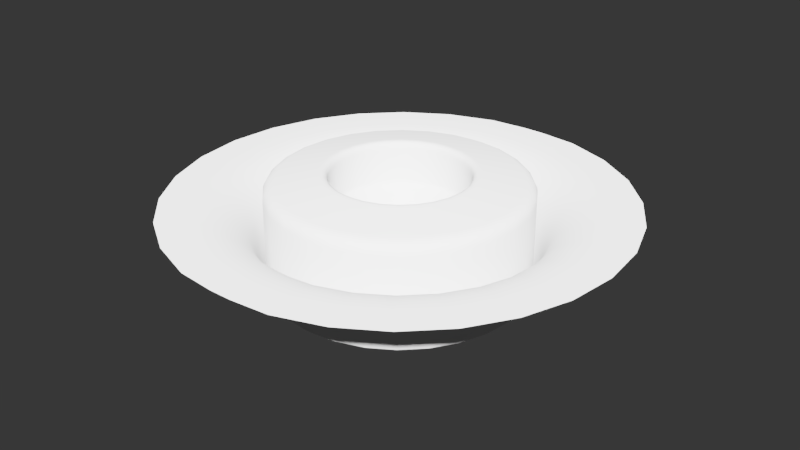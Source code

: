 # Source: 015.blend  (saved by Blender 2.79.0; exported with 4.5.12 LTS)
import bpy
from mathutils import Matrix  # noqa: F401  (used for matrix-valued properties, if any)

bpy.ops.wm.read_factory_settings(use_empty=True)
scene = bpy.context.scene
scene.name = 'Scene'

# ---- collections
col_collection_1 = bpy.data.collections.new('Collection 1'); scene.collection.children.link(col_collection_1)

# ---- node groups
ng_auto_smooth = bpy.data.node_groups.new('Auto Smooth', 'GeometryNodeTree')
_s = ng_auto_smooth.interface.new_socket(name='Geometry', in_out='OUTPUT', socket_type='NodeSocketGeometry')
_s = ng_auto_smooth.interface.new_socket(name='Geometry', in_out='INPUT', socket_type='NodeSocketGeometry')
_s = ng_auto_smooth.interface.new_socket(name='Angle', in_out='INPUT', socket_type='NodeSocketFloat')
_s.subtype = 'ANGLE'
_s.min_value = 0.0
_s.max_value = 3.142
ng_auto_smooth.is_modifier = True
_N = ng_auto_smooth.nodes; _L = ng_auto_smooth.links
n0 = _N.new('NodeGroupOutput'); n0.name = 'Group Output'; n0.location = (480, -100)
n1 = _N.new('NodeGroupInput'); n1.name = 'Group Input'; n1.location = (-420, -300)
n2 = _N.new('NodeGroupInput'); n2.name = 'Group Input.001'; n2.location = (-60, -100)
n3 = _N.new('GeometryNodeSetShadeSmooth'); n3.name = 'Set Shade Smooth'; n3.location = (120, -100)
n3.domain = 'EDGE'
n4 = _N.new('GeometryNodeSetShadeSmooth'); n4.name = 'Set Shade Smooth.001'; n4.location = (300, -100)
n5 = _N.new('GeometryNodeInputMeshEdgeAngle'); n5.name = 'Edge Angle'; n5.location = (-420, -220)
n6 = _N.new('GeometryNodeInputEdgeSmooth'); n6.name = 'Is Edge Smooth'; n6.location = (-60, -160)
n7 = _N.new('GeometryNodeInputShadeSmooth'); n7.name = 'Is Face Smooth'; n7.location = (-240, -340)
n8 = _N.new('FunctionNodeBooleanMath'); n8.name = 'Boolean Math'; n8.location = (-60, -220)
n9 = _N.new('FunctionNodeCompare'); n9.name = 'Compare'; n9.location = (-240, -180)
n9.operation = 'LESS_EQUAL'
_L.new(n5.outputs[0], n9.inputs[0])
_L.new(n4.outputs[0], n0.inputs[0])
_L.new(n1.outputs[1], n9.inputs[1])
_L.new(n9.outputs[0], n8.inputs[0])
_L.new(n7.outputs[0], n8.inputs[1])
_L.new(n2.outputs[0], n3.inputs[0])
_L.new(n6.outputs[0], n3.inputs[1])
_L.new(n3.outputs[0], n4.inputs[0])
_L.new(n8.outputs[0], n3.inputs[2])
n0.is_active_output = True

# ---- world
world_world = bpy.data.worlds.new('World'); scene.world = world_world
world_world.use_nodes = True; world_world.node_tree.nodes.clear()
_N = world_world.node_tree.nodes; _L = world_world.node_tree.links
n0 = _N.new('ShaderNodeBackground'); n0.name = 'Background'; n0.location = (630, 254)
n0.inputs[0].default_value = (0.003936, 0.003936, 0.003936, 1.0)
n1 = _N.new('ShaderNodeOutputWorld'); n1.name = 'World Output'; n1.location = (890, 246)
_L.new(n0.outputs[0], n1.inputs[0])
n1.is_active_output = True
world_world.color = (0.05088, 0.05088, 0.05088)
world_world.use_sun_shadow = False
world_world.sun_shadow_jitter_overblur = 0.0
world_world.cycles.sampling_method = 'MANUAL'

# ---- meshes
me_plane_172 = bpy.data.meshes.new('Plane.172')
me_plane_172.from_pydata([(-0.7697, -7.573e-06, 0.0), (0.7698, -7.573e-06, 0.0), (-0.1736, -0.7499, 0.0), (-0.3353, -0.6929, 0.0), (-0.4803, -0.6015, 0.0), (-0.6015, -0.4804, 0.0), (-0.6928, -0.3354, 0.0), (-0.7499, -0.1734, 0.0), (0.75, -0.1734, 0.0), (0.6929, -0.3354, 0.0), (0.6016, -0.4804, 0.0), (0.4804, -0.6015, 0.0), (0.3354, -0.6929, 0.0), (0.1737, -0.7499, 0.0), (0.1737, 0.7499, 0.0), (0.3354, 0.6929, 0.0), (0.4804, 0.6015, 0.0), (0.6016, 0.4803, 0.0), (0.6929, 0.3354, 0.0), (0.75, 0.1734, 0.0), (-0.7499, 0.1734, 0.0), (-0.6928, 0.3354, 0.0), (-0.6015, 0.4803, 0.0), (-0.4803, 0.6015, 0.0), (-0.3353, 0.6929, 0.0), (-0.1736, 0.7499, 0.0), (0.498, -0.1154, 0.0), (0.5112, -7.468e-06, 0.0), (0.4791, 0.169, 0.0), (-0.08217, 0.4979, 0.0), (-0.5045, 0.05768, 0.0), (0.1157, 0.4979, 0.0), (0.2709, 0.4298, 0.0), (0.3995, 0.319, 0.0), (-0.1691, -0.479, 0.0), (-0.3189, -0.3994, 0.0), (-0.4297, -0.2709, 0.0), (-0.4979, -0.1154, 0.0), (0.1692, -0.479, 0.0), (0.319, -0.3994, 0.0), (0.4298, -0.2709, 0.0), (-0.46, 0.2227, 0.0), (-0.3592, 0.3592, 0.0), (-0.2227, 0.4601, 0.0), (0.2492, -0.02868, 0.0), (0.217, 0.1207, 0.0), (-0.2491, 0.02866, 0.0), (0.1339, 0.2123, 0.0), (-0.07272, -0.2319, 0.0), (-0.1576, -0.1974, 0.0), (-0.2291, -0.09561, 0.0), (0.08385, -0.2366, 0.0), (0.185, -0.1656, 0.0), (-0.2023, 0.1438, 0.0), (-0.11, 0.2273, 0.0), (0.02057, -0.7674, 0.0), (-0.02045, -0.7674, 0.0), (-0.02045, 0.7674, 0.0), (0.02057, 0.7674, 0.0), (-0.02045, -7.595e-06, 0.0), (0.02057, -7.595e-06, 0.0), (0.02057, -0.5072, 0.0), (-0.02045, -0.5072, 0.0), (0.02057, 0.2452, 0.0), (-0.02045, 0.2452, 0.0), (0.02057, -0.2406, 0.0), (-0.02045, -0.2432, 0.0), (0.02057, 0.5015, 0.0), (-0.02045, 0.5031, 0.0), (-0.006779, -0.7674, 0.0), (0.006893, -0.7674, 0.0), (0.006893, -0.5072, 0.0), (-0.006779, -0.5072, 0.0), (-0.006779, -7.595e-06, 0.0), (0.006893, -7.595e-06, 0.0), (0.006893, 0.2452, 0.0), (-0.006779, 0.2452, 0.0), (0.006893, 0.502, 0.0), (-0.006779, 0.5025, 0.0), (0.006893, -0.2415, 0.0), (-0.006779, -0.2423, 0.0), (0.006893, 0.7674, 0.0), (-0.006779, 0.7674, 0.0)], [], [(27, 26, 8, 1), (28, 27, 1, 19), (30, 20, 0), (60, 52, 44), (31, 32, 15, 14), (32, 16, 15), (32, 33, 17, 16), (33, 28, 18, 17), (28, 19, 18), (38, 61, 55, 13), (34, 3, 2), (34, 35, 4, 3), (35, 36, 5, 4), (36, 6, 5), (36, 37, 7, 6), (38, 13, 12), (39, 38, 12, 11), (40, 39, 11, 10), (40, 10, 9), (26, 40, 9, 8), (37, 30, 0, 7), (30, 41, 21, 20), (41, 42, 22, 21), (42, 23, 22), (42, 43, 24, 23), (43, 29, 25, 24), (29, 68, 57, 25), (44, 26, 27), (45, 44, 27, 28), (54, 64, 29, 43), (64, 68, 29), (47, 45, 33, 32), (45, 28, 33), (48, 49, 35, 34), (49, 50, 36, 35), (50, 37, 36), (52, 51, 38, 39), (52, 39, 40), (44, 52, 40, 26), (50, 46, 30, 37), (46, 53, 41, 30), (53, 42, 41), (53, 54, 43, 42), (60, 45, 47), (59, 48, 66), (54, 59, 64), (59, 50, 49), (60, 51, 52), (66, 48, 34, 62), (59, 53, 46), (60, 47, 63), (59, 54, 53), (51, 60, 65), (51, 65, 61, 38), (59, 49, 48), (63, 47, 32, 31), (63, 31, 67), (60, 44, 45), (59, 46, 50), (67, 31, 14, 58), (69, 72, 62, 56), (73, 76, 64, 59), (77, 75, 63, 67), (79, 71, 61, 65), (74, 79, 65, 60), (78, 82, 57, 68), (62, 34, 2, 56), (67, 58, 81, 77), (77, 81, 82, 78), (59, 66, 80, 73), (73, 80, 79, 74), (66, 62, 72, 80), (80, 72, 71, 79), (68, 64, 76, 78), (78, 76, 75, 77), (60, 63, 75, 74), (74, 75, 76, 73), (55, 61, 71, 70), (70, 71, 72, 69)])
me_plane_172.use_remesh_preserve_volume = False
me_plane_172.use_remesh_preserve_attributes = False
me_plane_172.use_mirror_vertex_groups = False
me_plane_172.update()
me_plane_173 = bpy.data.meshes.new('Plane.173')
me_plane_173.from_pydata([(-0.3949, -1.428e-12, -0.2521), (-0.3846, -0.08955, -0.2521), (-0.3553, -0.1723, -0.2521), (-0.3085, -0.2465, -0.2521), (-0.2465, -0.3085, -0.2521), (-0.1723, -0.3553, -0.2521), (-0.08955, -0.3846, -0.2521), (0.3949, -1.428e-12, -0.2521), (0.08955, -0.3846, -0.2521), (0.1723, -0.3553, -0.2521), (0.2465, -0.3085, -0.2521), (0.3085, -0.2465, -0.2521), (0.3553, -0.1723, -0.2521), (0.3846, -0.08955, -0.2521), (0.3846, 0.08955, -0.2521), (0.3553, 0.1723, -0.2521), (0.3085, 0.2465, -0.2521), (0.2465, 0.3085, -0.2521), (0.1723, 0.3553, -0.2521), (0.08955, 0.3846, -0.2521), (-0.08955, 0.3846, -0.2521), (-0.1723, 0.3553, -0.2521), (-0.2465, 0.3085, -0.2521), (-0.3085, 0.2465, -0.2521), (-0.3553, 0.1723, -0.2521), (-0.3846, 0.08955, -0.2521), (0.04741, 0.2027, 0.0706), (0.054, 0.2311, 0.09303), (0.09083, 0.1873, 0.0706), (0.1036, 0.2136, 0.09303), (0.1299, 0.1626, 0.0706), (0.1482, 0.1855, 0.09303), (0.1626, 0.1299, 0.0706), (0.1855, 0.1482, 0.09303), (0.1873, 0.09083, 0.0706), (0.2136, 0.1036, 0.09303), (0.2027, 0.04741, 0.0706), (0.2311, 0.054, 0.09303), (-0.04741, -0.2027, 0.0706), (-0.054, -0.2311, 0.09303), (-0.09083, -0.1873, 0.0706), (-0.1036, -0.2136, 0.09303), (-0.1299, -0.1626, 0.0706), (-0.1482, -0.1855, 0.09303), (-0.1626, -0.1299, 0.0706), (-0.1855, -0.1482, 0.09303), (-0.1873, -0.09083, 0.0706), (-0.2136, -0.1036, 0.09303), (-0.2027, -0.04741, 0.0706), (-0.2311, -0.054, 0.09303), (0.1036, -0.2136, 0.09303), (0.09083, -0.1873, 0.0706), (0.04741, -0.2027, 0.0706), (0.054, -0.2311, 0.09303), (0.1482, -0.1855, 0.09303), (0.1299, -0.1626, 0.0706), (0.1855, -0.1482, 0.09303), (0.1626, -0.1299, 0.0706), (0.2136, -0.1036, 0.09303), (0.1873, -0.09083, 0.0706), (0.2311, -0.054, 0.09303), (0.2027, -0.04741, 0.0706), (0.2373, -1.271e-10, 0.09303), (0.2081, -1.271e-10, 0.0706), (-0.2311, 0.054, 0.09303), (-0.2027, 0.04741, 0.0706), (-0.1873, 0.09083, 0.0706), (-0.2136, 0.1036, 0.09303), (-0.1626, 0.1299, 0.0706), (-0.1855, 0.1482, 0.09303), (-0.1299, 0.1626, 0.0706), (-0.1482, 0.1855, 0.09303), (-0.09083, 0.1873, 0.0706), (-0.1036, 0.2136, 0.09303), (-0.04741, 0.2027, 0.0706), (-0.054, 0.2311, 0.09303), (-0.2373, -1.271e-10, 0.09303), (-0.2081, -1.271e-10, 0.0706), (0.08217, 0.3527, 0.0713), (0.08955, 0.3846, 0.02914), (0.158, 0.3258, 0.0713), (0.1723, 0.3553, 0.02914), (0.226, 0.2829, 0.0713), (0.2465, 0.3085, 0.02914), (0.2829, 0.226, 0.0713), (0.3085, 0.2465, 0.02914), (0.3258, 0.158, 0.0713), (0.3553, 0.1723, 0.02914), (0.3527, 0.08217, 0.0713), (0.3846, 0.08955, 0.02914), (-0.08217, -0.3527, 0.0713), (-0.08955, -0.3846, 0.02914), (-0.158, -0.3258, 0.0713), (-0.1723, -0.3553, 0.02914), (-0.226, -0.2829, 0.0713), (-0.2465, -0.3085, 0.02914), (-0.2829, -0.226, 0.0713), (-0.3085, -0.2465, 0.02914), (-0.3258, -0.158, 0.0713), (-0.3553, -0.1723, 0.02914), (-0.3527, -0.08217, 0.0713), (-0.3846, -0.08955, 0.02914), (0.1723, -0.3553, 0.02914), (0.158, -0.3258, 0.0713), (0.08217, -0.3527, 0.0713), (0.08955, -0.3846, 0.02914), (0.2465, -0.3085, 0.02914), (0.226, -0.2829, 0.0713), (0.3085, -0.2465, 0.02914), (0.2829, -0.226, 0.0713), (0.3553, -0.1723, 0.02914), (0.3258, -0.158, 0.0713), (0.3846, -0.08955, 0.02914), (0.3527, -0.08217, 0.0713), (0.3949, -1.526e-13, 0.02914), (0.3621, 0.0, 0.0713), (-0.3846, 0.08955, 0.02914), (-0.3527, 0.08217, 0.0713), (-0.3258, 0.158, 0.0713), (-0.3553, 0.1723, 0.02914), (-0.2829, 0.226, 0.0713), (-0.3085, 0.2465, 0.02914), (-0.226, 0.2829, 0.0713), (-0.2465, 0.3085, 0.02914), (-0.158, 0.3258, 0.0713), (-0.1723, 0.3553, 0.02914), (-0.08217, 0.3527, 0.0713), (-0.08955, 0.3846, 0.02914), (-0.3949, -1.526e-13, 0.02914), (-0.3621, 0.0, 0.0713), (-0.08941, 0.384, 0.03858), (-0.08899, 0.3822, 0.04676), (-0.08827, 0.3791, 0.05375), (-0.08724, 0.3746, 0.05962), (-0.08589, 0.3688, 0.06446), (-0.0842, 0.3615, 0.06832), (-0.172, 0.3548, 0.03858), (-0.1712, 0.3531, 0.04676), (-0.1698, 0.3502, 0.05375), (-0.1678, 0.3461, 0.05962), (-0.1652, 0.3407, 0.06446), (-0.1619, 0.334, 0.06832), (-0.2461, 0.308, 0.03858), (-0.2449, 0.3066, 0.04676), (-0.2429, 0.3041, 0.05375), (-0.2401, 0.3005, 0.05962), (-0.2364, 0.2958, 0.06446), (-0.2317, 0.29, 0.06832), (-0.308, 0.2461, 0.03858), (-0.3066, 0.2449, 0.04676), (-0.3041, 0.2429, 0.05375), (-0.3005, 0.2401, 0.05962), (-0.2958, 0.2364, 0.06446), (-0.29, 0.2317, 0.06832), (-0.3548, 0.172, 0.03858), (-0.3531, 0.1712, 0.04676), (-0.3502, 0.1698, 0.05375), (-0.3461, 0.1678, 0.05962), (-0.3407, 0.1652, 0.06446), (-0.334, 0.1619, 0.06832), (-0.384, 0.08941, 0.03858), (-0.3822, 0.08899, 0.04676), (-0.3791, 0.08827, 0.05375), (-0.3746, 0.08724, 0.05962), (-0.3688, 0.08589, 0.06446), (-0.3615, 0.0842, 0.06832), (-0.3943, -1.105e-13, 0.03858), (-0.3924, -7.564e-14, 0.04676), (-0.3892, -4.77e-14, 0.05375), (-0.3846, -2.643e-14, 0.05962), (-0.3786, -1.157e-14, 0.06446), (-0.3711, -2.848e-15, 0.06832), (-0.384, -0.08941, 0.03858), (-0.3822, -0.08899, 0.04676), (-0.3791, -0.08827, 0.05375), (-0.3746, -0.08724, 0.05962), (-0.3688, -0.08589, 0.06446), (-0.3615, -0.0842, 0.06832), (-0.3548, -0.172, 0.03858), (-0.3531, -0.1712, 0.04676), (-0.3502, -0.1698, 0.05375), (-0.3461, -0.1678, 0.05962), (-0.3407, -0.1652, 0.06446), (-0.334, -0.1619, 0.06832), (-0.308, -0.2461, 0.03858), (-0.3066, -0.2449, 0.04676), (-0.3041, -0.2429, 0.05375), (-0.3005, -0.2401, 0.05962), (-0.2958, -0.2364, 0.06446), (-0.29, -0.2317, 0.06832), (-0.2461, -0.308, 0.03858), (-0.2449, -0.3066, 0.04676), (-0.2429, -0.3041, 0.05375), (-0.2401, -0.3005, 0.05962), (-0.2364, -0.2958, 0.06446), (-0.2317, -0.29, 0.06832), (-0.172, -0.3548, 0.03858), (-0.1712, -0.3531, 0.04676), (-0.1698, -0.3502, 0.05375), (-0.1678, -0.3461, 0.05962), (-0.1652, -0.3407, 0.06446), (-0.1619, -0.334, 0.06832), (-0.08941, -0.384, 0.03858), (-0.08899, -0.3822, 0.04676), (-0.08827, -0.3791, 0.05375), (-0.08724, -0.3746, 0.05962), (-0.08589, -0.3688, 0.06446), (-0.0842, -0.3615, 0.06832), (0.08941, -0.384, 0.03858), (0.08899, -0.3822, 0.04676), (0.08827, -0.3791, 0.05375), (0.08724, -0.3746, 0.05962), (0.08589, -0.3688, 0.06446), (0.0842, -0.3615, 0.06832), (0.172, -0.3548, 0.03858), (0.1712, -0.3531, 0.04676), (0.1698, -0.3502, 0.05375), (0.1678, -0.3461, 0.05962), (0.1652, -0.3407, 0.06446), (0.1619, -0.334, 0.06832), (0.2461, -0.308, 0.03858), (0.2449, -0.3066, 0.04676), (0.2429, -0.3041, 0.05375), (0.2401, -0.3005, 0.05962), (0.2364, -0.2958, 0.06446), (0.2317, -0.29, 0.06832), (0.308, -0.2461, 0.03858), (0.3066, -0.2449, 0.04676), (0.3041, -0.2429, 0.05375), (0.3005, -0.2401, 0.05962), (0.2958, -0.2364, 0.06446), (0.29, -0.2317, 0.06832), (0.3548, -0.172, 0.03858), (0.3531, -0.1712, 0.04676), (0.3502, -0.1698, 0.05375), (0.3461, -0.1678, 0.05962), (0.3407, -0.1652, 0.06446), (0.334, -0.1619, 0.06832), (0.384, -0.08941, 0.03858), (0.3822, -0.08899, 0.04676), (0.3791, -0.08827, 0.05375), (0.3746, -0.08724, 0.05962), (0.3688, -0.08589, 0.06446), (0.3615, -0.0842, 0.06832), (0.3943, -1.105e-13, 0.03858), (0.3924, -7.564e-14, 0.04676), (0.3892, -4.77e-14, 0.05375), (0.3846, -2.643e-14, 0.05962), (0.3786, -1.157e-14, 0.06446), (0.3711, -2.848e-15, 0.06832), (0.384, 0.08941, 0.03858), (0.3822, 0.08899, 0.04676), (0.3791, 0.08827, 0.05375), (0.3746, 0.08724, 0.05962), (0.3688, 0.08589, 0.06446), (0.3615, 0.0842, 0.06832), (0.3548, 0.172, 0.03858), (0.3531, 0.1712, 0.04676), (0.3502, 0.1698, 0.05375), (0.3461, 0.1678, 0.05962), (0.3407, 0.1652, 0.06446), (0.334, 0.1619, 0.06832), (0.308, 0.2461, 0.03858), (0.3066, 0.2449, 0.04676), (0.3041, 0.2429, 0.05375), (0.3005, 0.2401, 0.05962), (0.2958, 0.2364, 0.06446), (0.29, 0.2317, 0.06832), (0.2461, 0.308, 0.03858), (0.2449, 0.3066, 0.04676), (0.2429, 0.3041, 0.05375), (0.2401, 0.3005, 0.05962), (0.2364, 0.2958, 0.06446), (0.2317, 0.29, 0.06832), (0.172, 0.3548, 0.03858), (0.1712, 0.3531, 0.04676), (0.1698, 0.3502, 0.05375), (0.1678, 0.3461, 0.05962), (0.1652, 0.3407, 0.06446), (0.1619, 0.334, 0.06832), (0.08941, 0.384, 0.03858), (0.08899, 0.3822, 0.04676), (0.08827, 0.3791, 0.05375), (0.08724, 0.3746, 0.05962), (0.08589, 0.3688, 0.06446), (0.0842, 0.3615, 0.06832), (-0.05218, 0.2233, 0.09456), (-0.05068, 0.2168, 0.09457), (-0.04947, 0.2116, 0.09304), (-0.04855, 0.2076, 0.08991), (-0.04791, 0.2048, 0.08516), (-0.04754, 0.2032, 0.07873), (-0.1001, 0.2063, 0.09456), (-0.09715, 0.2003, 0.09457), (-0.09482, 0.1955, 0.09304), (-0.09304, 0.1919, 0.08991), (-0.0918, 0.1893, 0.08516), (-0.09107, 0.1878, 0.07873), (-0.1432, 0.1792, 0.09456), (-0.139, 0.1739, 0.09457), (-0.1356, 0.1698, 0.09304), (-0.1331, 0.1666, 0.08991), (-0.1313, 0.1644, 0.08516), (-0.1303, 0.1631, 0.07873), (-0.1792, 0.1432, 0.09456), (-0.1739, 0.139, 0.09457), (-0.1698, 0.1356, 0.09304), (-0.1666, 0.1331, 0.08991), (-0.1644, 0.1313, 0.08516), (-0.1631, 0.1303, 0.07873), (-0.2063, 0.1001, 0.09456), (-0.2003, 0.09715, 0.09457), (-0.1955, 0.09482, 0.09304), (-0.1919, 0.09304, 0.08991), (-0.1893, 0.0918, 0.08516), (-0.1878, 0.09107, 0.07873), (-0.2233, 0.05218, 0.09456), (-0.2168, 0.05068, 0.09457), (-0.2116, 0.04947, 0.09304), (-0.2076, 0.04855, 0.08991), (-0.2048, 0.04791, 0.08516), (-0.2032, 0.04754, 0.07873), (-0.2293, -1.271e-10, 0.09456), (-0.2226, -1.271e-10, 0.09457), (-0.2173, -1.271e-10, 0.09304), (-0.2132, -1.271e-10, 0.08991), (-0.2103, -1.271e-10, 0.08516), (-0.2087, -1.271e-10, 0.07873), (-0.2233, -0.05218, 0.09456), (-0.2168, -0.05068, 0.09457), (-0.2116, -0.04947, 0.09304), (-0.2076, -0.04855, 0.08991), (-0.2048, -0.04791, 0.08516), (-0.2032, -0.04754, 0.07873), (-0.2063, -0.1001, 0.09456), (-0.2003, -0.09715, 0.09457), (-0.1955, -0.09482, 0.09304), (-0.1919, -0.09304, 0.08991), (-0.1893, -0.0918, 0.08516), (-0.1878, -0.09107, 0.07873), (-0.1792, -0.1432, 0.09456), (-0.1739, -0.139, 0.09457), (-0.1698, -0.1356, 0.09304), (-0.1666, -0.1331, 0.08991), (-0.1644, -0.1313, 0.08516), (-0.1631, -0.1303, 0.07873), (-0.1432, -0.1792, 0.09456), (-0.139, -0.1739, 0.09457), (-0.1356, -0.1698, 0.09304), (-0.1331, -0.1666, 0.08991), (-0.1313, -0.1644, 0.08516), (-0.1303, -0.1631, 0.07873), (-0.1001, -0.2063, 0.09456), (-0.09715, -0.2003, 0.09457), (-0.09482, -0.1955, 0.09304), (-0.09304, -0.1919, 0.08991), (-0.0918, -0.1893, 0.08516), (-0.09107, -0.1878, 0.07873), (-0.05218, -0.2233, 0.09456), (-0.05068, -0.2168, 0.09457), (-0.04947, -0.2116, 0.09304), (-0.04855, -0.2076, 0.08991), (-0.04791, -0.2048, 0.08516), (-0.04754, -0.2032, 0.07873), (0.05218, -0.2233, 0.09456), (0.05068, -0.2168, 0.09457), (0.04947, -0.2116, 0.09304), (0.04855, -0.2076, 0.08991), (0.04791, -0.2048, 0.08516), (0.04754, -0.2032, 0.07873), (0.1001, -0.2063, 0.09456), (0.09715, -0.2003, 0.09457), (0.09482, -0.1955, 0.09304), (0.09304, -0.1919, 0.08991), (0.0918, -0.1893, 0.08516), (0.09107, -0.1878, 0.07873), (0.1432, -0.1792, 0.09456), (0.139, -0.1739, 0.09457), (0.1356, -0.1698, 0.09304), (0.1331, -0.1666, 0.08991), (0.1313, -0.1644, 0.08516), (0.1303, -0.1631, 0.07873), (0.1792, -0.1432, 0.09456), (0.1739, -0.139, 0.09457), (0.1698, -0.1356, 0.09304), (0.1666, -0.1331, 0.08991), (0.1644, -0.1313, 0.08516), (0.1631, -0.1303, 0.07873), (0.2063, -0.1001, 0.09456), (0.2003, -0.09715, 0.09457), (0.1955, -0.09482, 0.09304), (0.1919, -0.09304, 0.08991), (0.1893, -0.0918, 0.08516), (0.1878, -0.09107, 0.07873), (0.2233, -0.05218, 0.09456), (0.2168, -0.05068, 0.09457), (0.2116, -0.04947, 0.09304), (0.2076, -0.04855, 0.08991), (0.2048, -0.04791, 0.08516), (0.2032, -0.04754, 0.07873), (0.2293, -1.271e-10, 0.09456), (0.2226, -1.271e-10, 0.09457), (0.2173, -1.271e-10, 0.09304), (0.2132, -1.271e-10, 0.08991), (0.2103, -1.271e-10, 0.08516), (0.2087, -1.271e-10, 0.07873), (0.2233, 0.05218, 0.09456), (0.2168, 0.05068, 0.09457), (0.2116, 0.04947, 0.09304), (0.2076, 0.04855, 0.08991), (0.2048, 0.04791, 0.08516), (0.2032, 0.04754, 0.07873), (0.2063, 0.1001, 0.09456), (0.2003, 0.09715, 0.09457), (0.1955, 0.09482, 0.09304), (0.1919, 0.09304, 0.08991), (0.1893, 0.0918, 0.08516), (0.1878, 0.09107, 0.07873), (0.1792, 0.1432, 0.09456), (0.1739, 0.139, 0.09457), (0.1698, 0.1356, 0.09304), (0.1666, 0.1331, 0.08991), (0.1644, 0.1313, 0.08516), (0.1631, 0.1303, 0.07873), (0.1432, 0.1792, 0.09456), (0.139, 0.1739, 0.09457), (0.1356, 0.1698, 0.09304), (0.1331, 0.1666, 0.08991), (0.1313, 0.1644, 0.08516), (0.1303, 0.1631, 0.07873), (0.1001, 0.2063, 0.09456), (0.09715, 0.2003, 0.09457), (0.09482, 0.1955, 0.09304), (0.09304, 0.1919, 0.08991), (0.0918, 0.1893, 0.08516), (0.09107, 0.1878, 0.07873), (0.05218, 0.2233, 0.09456), (0.05068, 0.2168, 0.09457), (0.04947, 0.2116, 0.09304), (0.04855, 0.2076, 0.08991), (0.04791, 0.2048, 0.08516), (0.04754, 0.2032, 0.07873), (0.03225, 0.1371, -0.09532), (0.03615, 0.1539, -0.08822), (0.0458, 0.1957, -0.04563), (0.04741, 0.2027, -0.02847), (0.06148, 0.1268, -0.09532), (0.06902, 0.1423, -0.08822), (0.08771, 0.1809, -0.04563), (0.09083, 0.1873, -0.02847), (0.08795, 0.1101, -0.09532), (0.09873, 0.1236, -0.08822), (0.1255, 0.157, -0.04563), (0.1299, 0.1626, -0.02847), (0.1101, 0.08795, -0.09532), (0.1236, 0.09873, -0.08822), (0.157, 0.1255, -0.04563), (0.1626, 0.1299, -0.02847), (0.1268, 0.06148, -0.09532), (0.1423, 0.06902, -0.08822), (0.1809, 0.08771, -0.04563), (0.1873, 0.09083, -0.02847), (0.1371, 0.03225, -0.09532), (0.1539, 0.03615, -0.08822), (0.1957, 0.0458, -0.04563), (0.2027, 0.04741, -0.02847), (-0.03225, -0.1371, -0.09532), (-0.03615, -0.1539, -0.08822), (-0.0458, -0.1957, -0.04563), (-0.04741, -0.2027, -0.02847), (-0.06148, -0.1268, -0.09532), (-0.06902, -0.1423, -0.08822), (-0.08771, -0.1809, -0.04563), (-0.09083, -0.1873, -0.02847), (-0.08795, -0.1101, -0.09532), (-0.09873, -0.1236, -0.08822), (-0.1255, -0.157, -0.04563), (-0.1299, -0.1626, -0.02847), (-0.1101, -0.08795, -0.09532), (-0.1236, -0.09873, -0.08822), (-0.157, -0.1255, -0.04563), (-0.1626, -0.1299, -0.02847), (-0.1268, -0.06148, -0.09532), (-0.1423, -0.06902, -0.08822), (-0.1809, -0.08771, -0.04563), (-0.1873, -0.09083, -0.02847), (-0.1371, -0.03225, -0.09532), (-0.1539, -0.03615, -0.08822), (-0.1957, -0.0458, -0.04563), (-0.2027, -0.04741, -0.02847), (0.09083, -0.1873, -0.02847), (0.08771, -0.1809, -0.04563), (0.06148, -0.1268, -0.09532), (0.06902, -0.1423, -0.08822), (0.03225, -0.1371, -0.09532), (0.03615, -0.1539, -0.08822), (0.0458, -0.1957, -0.04563), (0.04741, -0.2027, -0.02847), (0.1299, -0.1626, -0.02847), (0.1255, -0.157, -0.04563), (0.08795, -0.1101, -0.09532), (0.09873, -0.1236, -0.08822), (0.1626, -0.1299, -0.02847), (0.157, -0.1255, -0.04563), (0.1101, -0.08795, -0.09532), (0.1236, -0.09873, -0.08822), (0.1873, -0.09083, -0.02847), (0.1809, -0.08771, -0.04563), (0.1268, -0.06148, -0.09532), (0.1423, -0.06902, -0.08822), (0.2027, -0.04741, -0.02847), (0.1957, -0.0458, -0.04563), (0.1371, -0.03225, -0.09532), (0.1539, -0.03615, -0.08822), (0.2081, -1.271e-10, -0.02847), (0.201, -1.112e-10, -0.04563), (0.1408, 0.0, -0.09532), (0.1581, -1.591e-11, -0.08822), (-0.2027, 0.04741, -0.02847), (-0.1957, 0.0458, -0.04563), (-0.1371, 0.03225, -0.09532), (-0.1539, 0.03615, -0.08822), (-0.1268, 0.06148, -0.09532), (-0.1423, 0.06902, -0.08822), (-0.1809, 0.08771, -0.04563), (-0.1873, 0.09083, -0.02847), (-0.1101, 0.08795, -0.09532), (-0.1236, 0.09873, -0.08822), (-0.157, 0.1255, -0.04563), (-0.1626, 0.1299, -0.02847), (-0.08795, 0.1101, -0.09532), (-0.09873, 0.1236, -0.08822), (-0.1255, 0.157, -0.04563), (-0.1299, 0.1626, -0.02847), (-0.06148, 0.1268, -0.09532), (-0.06902, 0.1423, -0.08822), (-0.08771, 0.1809, -0.04563), (-0.09083, 0.1873, -0.02847), (-0.03225, 0.1371, -0.09532), (-0.03615, 0.1539, -0.08822), (-0.0458, 0.1957, -0.04563), (-0.04741, 0.2027, -0.02847), (-0.2081, -1.271e-10, -0.02847), (-0.201, -1.112e-10, -0.04563), (-0.1408, 1.027e-09, -0.09532), (-0.1581, -1.591e-11, -0.08822), (-0.03291, 0.14, -0.09519), (-0.03353, 0.1426, -0.09478), (-0.0341, 0.1451, -0.09409), (-0.03464, 0.1474, -0.0931), (-0.03516, 0.1497, -0.0918), (-0.03566, 0.1518, -0.09018), (-0.06276, 0.1294, -0.09519), (-0.06395, 0.1319, -0.09478), (-0.06506, 0.1341, -0.09409), (-0.06611, 0.1363, -0.0931), (-0.06711, 0.1384, -0.0918), (-0.06807, 0.1404, -0.09018), (-0.08978, 0.1124, -0.09519), (-0.09148, 0.1145, -0.09478), (-0.09307, 0.1165, -0.09409), (-0.09457, 0.1184, -0.0931), (-0.096, 0.1202, -0.0918), (-0.09738, 0.1219, -0.09018), (-0.1124, 0.08978, -0.09519), (-0.1145, 0.09148, -0.09478), (-0.1165, 0.09307, -0.09409), (-0.1184, 0.09457, -0.0931), (-0.1202, 0.096, -0.0918), (-0.1219, 0.09738, -0.09018), (-0.1294, 0.06276, -0.09519), (-0.1319, 0.06395, -0.09478), (-0.1341, 0.06506, -0.09409), (-0.1363, 0.06611, -0.0931), (-0.1384, 0.06711, -0.0918), (-0.1404, 0.06807, -0.09018), (-0.14, 0.03291, -0.09519), (-0.1426, 0.03353, -0.09478), (-0.1451, 0.0341, -0.09409), (-0.1474, 0.03464, -0.0931), (-0.1497, 0.03516, -0.0918), (-0.1518, 0.03566, -0.09018), (-0.1438, 8.454e-10, -0.09519), (-0.1465, 6.494e-10, -0.09478), (-0.149, 4.541e-10, -0.09409), (-0.1514, 2.748e-10, -0.0931), (-0.1537, 1.266e-10, -0.0918), (-0.1559, 2.463e-11, -0.09018), (-0.14, -0.03291, -0.09519), (-0.1426, -0.03353, -0.09478), (-0.1451, -0.0341, -0.09409), (-0.1474, -0.03464, -0.0931), (-0.1497, -0.03516, -0.0918), (-0.1518, -0.03566, -0.09018), (-0.1294, -0.06276, -0.09519), (-0.1319, -0.06395, -0.09478), (-0.1341, -0.06506, -0.09409), (-0.1363, -0.06611, -0.0931), (-0.1384, -0.06711, -0.0918), (-0.1404, -0.06807, -0.09018), (-0.1124, -0.08978, -0.09519), (-0.1145, -0.09148, -0.09478), (-0.1165, -0.09307, -0.09409), (-0.1184, -0.09457, -0.0931), (-0.1202, -0.096, -0.0918), (-0.1219, -0.09738, -0.09018), (-0.08978, -0.1124, -0.09519), (-0.09148, -0.1145, -0.09478), (-0.09307, -0.1165, -0.09409), (-0.09457, -0.1184, -0.0931), (-0.096, -0.1202, -0.0918), (-0.09738, -0.1219, -0.09018), (-0.06276, -0.1294, -0.09519), (-0.06395, -0.1319, -0.09478), (-0.06506, -0.1341, -0.09409), (-0.06611, -0.1363, -0.0931), (-0.06711, -0.1384, -0.0918), (-0.06807, -0.1404, -0.09018), (-0.03291, -0.14, -0.09519), (-0.03353, -0.1426, -0.09478), (-0.0341, -0.1451, -0.09409), (-0.03464, -0.1474, -0.0931), (-0.03516, -0.1497, -0.0918), (-0.03566, -0.1518, -0.09018), (0.03291, -0.14, -0.09519), (0.03353, -0.1426, -0.09478), (0.0341, -0.1451, -0.09409), (0.03464, -0.1474, -0.0931), (0.03516, -0.1497, -0.0918), (0.03566, -0.1518, -0.09018), (0.06276, -0.1294, -0.09519), (0.06395, -0.1319, -0.09478), (0.06506, -0.1341, -0.09409), (0.06611, -0.1363, -0.0931), (0.06711, -0.1384, -0.0918), (0.06807, -0.1404, -0.09018), (0.08978, -0.1124, -0.09519), (0.09148, -0.1145, -0.09478), (0.09307, -0.1165, -0.09409), (0.09457, -0.1184, -0.0931), (0.096, -0.1202, -0.0918), (0.09738, -0.1219, -0.09018), (0.1124, -0.08978, -0.09519), (0.1145, -0.09148, -0.09478), (0.1165, -0.09307, -0.09409), (0.1184, -0.09457, -0.0931), (0.1202, -0.096, -0.0918), (0.1219, -0.09738, -0.09018), (0.1294, -0.06276, -0.09519), (0.1319, -0.06395, -0.09478), (0.1341, -0.06506, -0.09409), (0.1363, -0.06611, -0.0931), (0.1384, -0.06711, -0.0918), (0.1404, -0.06807, -0.09018), (0.14, -0.03291, -0.09519), (0.1426, -0.03353, -0.09478), (0.1451, -0.0341, -0.09409), (0.1474, -0.03464, -0.0931), (0.1497, -0.03516, -0.0918), (0.1518, -0.03566, -0.09018), (0.1438, 6.844e-12, -0.09519), (0.1465, 8.713e-12, -0.09478), (0.149, 6.767e-12, -0.09409), (0.1514, 2.169e-12, -0.0931), (0.1537, -3.918e-12, -0.0918), (0.1559, -1.033e-11, -0.09018), (0.14, 0.03291, -0.09519), (0.1426, 0.03353, -0.09478), (0.1451, 0.0341, -0.09409), (0.1474, 0.03464, -0.0931), (0.1497, 0.03516, -0.0918), (0.1518, 0.03566, -0.09018), (0.1294, 0.06276, -0.09519), (0.1319, 0.06395, -0.09478), (0.1341, 0.06506, -0.09409), (0.1363, 0.06611, -0.0931), (0.1384, 0.06711, -0.0918), (0.1404, 0.06807, -0.09018), (0.1124, 0.08978, -0.09519), (0.1145, 0.09148, -0.09478), (0.1165, 0.09307, -0.09409), (0.1184, 0.09457, -0.0931), (0.1202, 0.096, -0.0918), (0.1219, 0.09738, -0.09018), (0.08978, 0.1124, -0.09519), (0.09148, 0.1145, -0.09478), (0.09307, 0.1165, -0.09409), (0.09457, 0.1184, -0.0931), (0.096, 0.1202, -0.0918), (0.09738, 0.1219, -0.09018), (0.06276, 0.1294, -0.09519), (0.06395, 0.1319, -0.09478), (0.06506, 0.1341, -0.09409), (0.06611, 0.1363, -0.0931), (0.06711, 0.1384, -0.0918), (0.06807, 0.1404, -0.09018), (0.03291, 0.14, -0.09519), (0.03353, 0.1426, -0.09478), (0.0341, 0.1451, -0.09409), (0.03464, 0.1474, -0.0931), (0.03516, 0.1497, -0.0918), (0.03566, 0.1518, -0.09018), (-0.04738, 0.2025, -0.03137), (-0.04729, 0.2021, -0.03408), (-0.04713, 0.2015, -0.03661), (-0.04691, 0.2005, -0.039), (-0.04661, 0.1992, -0.04128), (-0.04625, 0.1976, -0.04348), (-0.09078, 0.1872, -0.03137), (-0.0906, 0.1868, -0.03408), (-0.09029, 0.1862, -0.03661), (-0.08986, 0.1853, -0.039), (-0.08929, 0.1841, -0.04128), (-0.08857, 0.1826, -0.04348), (-0.1299, 0.1625, -0.03137), (-0.1296, 0.1622, -0.03408), (-0.1292, 0.1617, -0.03661), (-0.1285, 0.1609, -0.039), (-0.1277, 0.1599, -0.04128), (-0.1267, 0.1586, -0.04348), (-0.1625, 0.1299, -0.03137), (-0.1622, 0.1296, -0.03408), (-0.1617, 0.1292, -0.03661), (-0.1609, 0.1285, -0.039), (-0.1599, 0.1277, -0.04128), (-0.1586, 0.1267, -0.04348), (-0.1872, 0.09078, -0.03137), (-0.1868, 0.0906, -0.03408), (-0.1862, 0.09029, -0.03661), (-0.1853, 0.08986, -0.039), (-0.1841, 0.08929, -0.04128), (-0.1826, 0.08857, -0.04348), (-0.2025, 0.04738, -0.03137), (-0.2021, 0.04729, -0.03408), (-0.2015, 0.04713, -0.03661), (-0.2005, 0.04691, -0.039), (-0.1992, 0.04662, -0.04128), (-0.1976, 0.04625, -0.04348), (-0.208, -1.268e-10, -0.03137), (-0.2076, -1.259e-10, -0.03408), (-0.2069, -1.244e-10, -0.03661), (-0.2059, -1.222e-10, -0.039), (-0.2046, -1.193e-10, -0.04128), (-0.2029, -1.156e-10, -0.04348), (-0.2025, -0.04738, -0.03137), (-0.2021, -0.04729, -0.03408), (-0.2015, -0.04713, -0.03661), (-0.2005, -0.04691, -0.039), (-0.1992, -0.04662, -0.04128), (-0.1976, -0.04625, -0.04348), (-0.1872, -0.09078, -0.03137), (-0.1868, -0.0906, -0.03408), (-0.1862, -0.09029, -0.03661), (-0.1853, -0.08986, -0.039), (-0.1841, -0.08929, -0.04128), (-0.1826, -0.08857, -0.04348), (-0.1625, -0.1299, -0.03137), (-0.1622, -0.1296, -0.03408), (-0.1617, -0.1292, -0.03661), (-0.1609, -0.1285, -0.039), (-0.1599, -0.1277, -0.04128), (-0.1586, -0.1267, -0.04348), (-0.1299, -0.1625, -0.03137), (-0.1296, -0.1622, -0.03408), (-0.1292, -0.1617, -0.03661), (-0.1285, -0.1609, -0.039), (-0.1277, -0.1599, -0.04128), (-0.1267, -0.1586, -0.04348), (-0.09078, -0.1872, -0.03137), (-0.0906, -0.1868, -0.03408), (-0.09029, -0.1862, -0.03661), (-0.08986, -0.1853, -0.039), (-0.08929, -0.1841, -0.04128), (-0.08857, -0.1826, -0.04348), (-0.04738, -0.2025, -0.03137), (-0.04729, -0.2021, -0.03408), (-0.04713, -0.2015, -0.03661), (-0.04691, -0.2005, -0.039), (-0.04661, -0.1992, -0.04128), (-0.04625, -0.1976, -0.04348), (0.04738, -0.2025, -0.03137), (0.04729, -0.2021, -0.03408), (0.04713, -0.2015, -0.03661), (0.04691, -0.2005, -0.039), (0.04661, -0.1992, -0.04128), (0.04625, -0.1976, -0.04348), (0.09078, -0.1872, -0.03137), (0.0906, -0.1868, -0.03408), (0.09029, -0.1862, -0.03661), (0.08986, -0.1853, -0.039), (0.08929, -0.1841, -0.04128), (0.08857, -0.1826, -0.04348), (0.1299, -0.1625, -0.03137), (0.1296, -0.1622, -0.03408), (0.1292, -0.1617, -0.03661), (0.1285, -0.1609, -0.039), (0.1277, -0.1599, -0.04128), (0.1267, -0.1586, -0.04348), (0.1625, -0.1299, -0.03137), (0.1622, -0.1296, -0.03408), (0.1617, -0.1292, -0.03661), (0.1609, -0.1285, -0.039), (0.1599, -0.1277, -0.04128), (0.1586, -0.1267, -0.04348), (0.1872, -0.09078, -0.03137), (0.1868, -0.0906, -0.03408), (0.1862, -0.09029, -0.03661), (0.1853, -0.08986, -0.039), (0.1841, -0.08929, -0.04128), (0.1826, -0.08857, -0.04348), (0.2025, -0.04738, -0.03137), (0.2021, -0.04729, -0.03408), (0.2015, -0.04713, -0.03661), (0.2005, -0.04691, -0.039), (0.1992, -0.04662, -0.04128), (0.1976, -0.04625, -0.04348), (0.208, -1.268e-10, -0.03137), (0.2076, -1.259e-10, -0.03408), (0.2069, -1.244e-10, -0.03661), (0.2059, -1.222e-10, -0.039), (0.2046, -1.193e-10, -0.04128), (0.2029, -1.156e-10, -0.04348), (0.2025, 0.04738, -0.03137), (0.2021, 0.04729, -0.03408), (0.2015, 0.04713, -0.03661), (0.2005, 0.04691, -0.039), (0.1992, 0.04662, -0.04128), (0.1976, 0.04625, -0.04348), (0.1872, 0.09078, -0.03137), (0.1868, 0.0906, -0.03408), (0.1862, 0.09029, -0.03661), (0.1853, 0.08986, -0.039), (0.1841, 0.08929, -0.04128), (0.1826, 0.08857, -0.04348), (0.1625, 0.1299, -0.03137), (0.1622, 0.1296, -0.03408), (0.1617, 0.1292, -0.03661), (0.1609, 0.1285, -0.039), (0.1599, 0.1277, -0.04128), (0.1586, 0.1267, -0.04348), (0.1299, 0.1625, -0.03137), (0.1296, 0.1622, -0.03408), (0.1292, 0.1617, -0.03661), (0.1285, 0.1609, -0.039), (0.1277, 0.1599, -0.04128), (0.1267, 0.1586, -0.04348), (0.09078, 0.1872, -0.03137), (0.0906, 0.1868, -0.03408), (0.09029, 0.1862, -0.03661), (0.08986, 0.1853, -0.039), (0.08929, 0.1841, -0.04128), (0.08857, 0.1826, -0.04348), (0.04738, 0.2025, -0.03137), (0.04729, 0.2021, -0.03408), (0.04713, 0.2015, -0.03661), (0.04691, 0.2005, -0.039), (0.04661, 0.1992, -0.04128), (0.04625, 0.1976, -0.04348), (0.01393, -0.3933, -0.2521), (-0.01393, -0.3933, -0.2521), (-0.01393, 0.3933, -0.2521), (0.01393, 0.3933, -0.2521), (0.01393, 0.2357, 0.09303), (-0.01393, 0.2357, 0.09303), (-0.01393, 0.2065, 0.0706), (0.01393, 0.2065, 0.0706), (0.01393, -0.2357, 0.09303), (-0.01393, -0.2357, 0.09303), (0.01393, -0.2065, 0.0706), (-0.01393, -0.2065, 0.0706), (0.01393, 0.3933, 0.02914), (-0.01393, 0.3933, 0.02914), (-0.01393, 0.3605, 0.0713), (0.01393, 0.3605, 0.0713), (0.01393, -0.3933, 0.02914), (-0.01393, -0.3933, 0.02914), (-0.01393, -0.3605, 0.0713), (0.01393, -0.3605, 0.0713), (0.01393, 0.3927, 0.03858), (-0.01393, 0.3927, 0.03858), (0.01393, 0.3908, 0.04676), (-0.01393, 0.3908, 0.04676), (0.01393, 0.3876, 0.05375), (-0.01393, 0.3876, 0.05375), (0.01393, 0.383, 0.05962), (-0.01393, 0.383, 0.05962), (0.01393, 0.377, 0.06446), (-0.01393, 0.377, 0.06446), (0.01393, 0.3695, 0.06832), (-0.01393, 0.3695, 0.06832), (0.01393, -0.3927, 0.03858), (-0.01393, -0.3927, 0.03858), (0.01393, -0.3908, 0.04676), (-0.01393, -0.3908, 0.04676), (0.01393, -0.3876, 0.05375), (-0.01393, -0.3876, 0.05375), (0.01393, -0.383, 0.05962), (-0.01393, -0.383, 0.05962), (0.01393, -0.377, 0.06446), (-0.01393, -0.377, 0.06446), (0.01393, -0.3695, 0.06832), (-0.01393, -0.3695, 0.06832), (0.01393, 0.2277, 0.09456), (-0.01393, 0.2277, 0.09456), (0.01393, 0.221, 0.09457), (-0.01393, 0.221, 0.09457), (0.01393, 0.2157, 0.09304), (-0.01393, 0.2157, 0.09304), (0.01393, 0.2116, 0.08991), (-0.01393, 0.2116, 0.08991), (0.01393, 0.2087, 0.08516), (-0.01393, 0.2087, 0.08516), (0.01393, 0.2071, 0.07873), (-0.01393, 0.2071, 0.07873), (0.01393, -0.2277, 0.09456), (-0.01393, -0.2277, 0.09456), (0.01393, -0.221, 0.09457), (-0.01393, -0.221, 0.09457), (0.01393, -0.2157, 0.09304), (-0.01393, -0.2157, 0.09304), (0.01393, -0.2116, 0.08991), (-0.01393, -0.2116, 0.08991), (0.01393, -0.2087, 0.08516), (-0.01393, -0.2087, 0.08516), (0.01393, -0.2071, 0.07873), (-0.01393, -0.2071, 0.07873), (0.01393, 0.2065, -0.02847), (-0.01393, 0.2065, -0.02847), (-0.01393, 0.1994, -0.04563), (0.01393, 0.1994, -0.04563), (0.01393, 0.1392, -0.09532), (-0.01393, 0.1392, -0.09532), (0.01393, 0.1565, -0.08822), (-0.01393, 0.1565, -0.08822), (0.01393, -0.2065, -0.02847), (-0.01393, -0.2065, -0.02847), (-0.01393, -0.1994, -0.04563), (0.01393, -0.1994, -0.04563), (-0.01393, -0.1392, -0.09532), (0.01393, -0.1392, -0.09532), (0.01393, -0.1565, -0.08822), (-0.01393, -0.1565, -0.08822), (-0.01393, 0.1421, -0.09519), (0.01393, 0.1421, -0.09519), (-0.01393, 0.1449, -0.09478), (0.01393, 0.1449, -0.09478), (-0.01393, 0.1474, -0.09409), (0.01393, 0.1474, -0.09409), (-0.01393, 0.1498, -0.0931), (0.01393, 0.1498, -0.0931), (-0.01393, 0.1521, -0.0918), (0.01393, 0.1521, -0.0918), (-0.01393, 0.1543, -0.09018), (0.01393, 0.1543, -0.09018), (-0.01393, -0.1421, -0.09519), (0.01393, -0.1421, -0.09519), (-0.01393, -0.1449, -0.09478), (0.01393, -0.1449, -0.09478), (-0.01393, -0.1474, -0.09409), (0.01393, -0.1474, -0.09409), (-0.01393, -0.1498, -0.0931), (0.01393, -0.1498, -0.0931), (-0.01393, -0.1521, -0.0918), (0.01393, -0.1521, -0.0918), (-0.01393, -0.1543, -0.09018), (0.01393, -0.1543, -0.09018), (0.01393, 0.2064, -0.03137), (-0.01393, 0.2064, -0.03137), (0.01393, 0.206, -0.03408), (-0.01393, 0.206, -0.03408), (0.01393, 0.2053, -0.03661), (-0.01393, 0.2053, -0.03661), (0.01393, 0.2043, -0.039), (-0.01393, 0.2043, -0.039), (0.01393, 0.203, -0.04128), (-0.01393, 0.203, -0.04128), (0.01393, 0.2013, -0.04348), (-0.01393, 0.2013, -0.04348), (0.01393, -0.2064, -0.03137), (-0.01393, -0.2064, -0.03137), (0.01393, -0.206, -0.03408), (-0.01393, -0.206, -0.03408), (0.01393, -0.2053, -0.03661), (-0.01393, -0.2053, -0.03661), (0.01393, -0.2043, -0.039), (-0.01393, -0.2043, -0.039), (0.01393, -0.203, -0.04128), (-0.01393, -0.203, -0.04128), (0.01393, -0.2013, -0.04348), (-0.01393, -0.2013, -0.04348), (-0.004645, -0.3605, 0.0713), (0.004645, -0.3605, 0.0713), (0.004645, -0.2357, 0.09303), (-0.004645, -0.2357, 0.09303), (-0.004645, -0.3933, -0.2521), (0.004645, -0.3933, -0.2521), (0.004645, -0.3933, 0.02914), (-0.004645, -0.3933, 0.02914), (0.004645, -0.3927, 0.03858), (-0.004645, -0.3927, 0.03858), (0.004645, -0.3908, 0.04676), (-0.004645, -0.3908, 0.04676), (0.004645, -0.3876, 0.05375), (-0.004645, -0.3876, 0.05375), (0.004645, -0.383, 0.05962), (-0.004645, -0.383, 0.05962), (0.004645, -0.377, 0.06446), (-0.004645, -0.377, 0.06446), (0.004645, -0.3695, 0.06832), (-0.004645, -0.3695, 0.06832), (0.004645, -0.2277, 0.09456), (-0.004645, -0.2277, 0.09456), (0.004645, -0.221, 0.09457), (-0.004645, -0.221, 0.09457), (0.004645, -0.2157, 0.09304), (-0.004645, -0.2157, 0.09304), (0.004645, -0.2116, 0.08991), (-0.004645, -0.2116, 0.08991), (0.004645, -0.2087, 0.08516), (-0.004645, -0.2087, 0.08516), (0.004645, -0.2071, 0.07873), (-0.004645, -0.2071, 0.07873), (0.004645, -0.2065, 0.0706), (-0.004645, -0.2065, 0.0706), (0.004645, -0.1565, -0.08822), (-0.004645, -0.1565, -0.08822), (-0.004645, -0.1994, -0.04563), (0.004645, -0.1994, -0.04563), (0.004645, -0.2065, -0.02847), (-0.004645, -0.2065, -0.02847), (-0.004644, -0.1421, -0.09519), (0.004644, -0.1421, -0.09519), (0.004644, -0.1392, -0.09532), (-0.004644, -0.1392, -0.09532), (-0.004644, -0.1449, -0.09478), (0.004644, -0.1449, -0.09478), (-0.004645, -0.1474, -0.09409), (0.004645, -0.1474, -0.09409), (-0.004645, -0.1498, -0.0931), (0.004645, -0.1498, -0.0931), (-0.004645, -0.1521, -0.0918), (0.004645, -0.1521, -0.0918), (-0.004645, -0.1543, -0.09018), (0.004645, -0.1543, -0.09018), (0.004645, -0.2064, -0.03137), (-0.004645, -0.2064, -0.03137), (0.004645, -0.206, -0.03408), (-0.004645, -0.206, -0.03408), (0.004645, -0.2053, -0.03661), (-0.004645, -0.2053, -0.03661), (0.004645, -0.2043, -0.039), (-0.004645, -0.2043, -0.039), (0.004645, -0.203, -0.04128), (-0.004645, -0.203, -0.04128), (0.004645, -0.2013, -0.04348), (-0.004645, -0.2013, -0.04348), (0.004645, 0.3695, 0.06832), (-0.004645, 0.3695, 0.06832), (-0.004645, 0.3605, 0.0713), (0.004645, 0.3605, 0.0713), (0.004645, 0.377, 0.06446), (-0.004645, 0.377, 0.06446), (0.004645, 0.383, 0.05962), (-0.004645, 0.383, 0.05962), (0.004645, 0.3876, 0.05375), (-0.004645, 0.3876, 0.05375), (0.004645, 0.3908, 0.04676), (-0.004645, 0.3908, 0.04676), (0.004645, 0.3927, 0.03858), (-0.004645, 0.3927, 0.03858), (0.004645, 0.3933, 0.02914), (-0.004645, 0.3933, 0.02914), (0.004645, 0.2071, 0.07873), (-0.004645, 0.2071, 0.07873), (-0.004645, 0.2065, 0.0706), (0.004645, 0.2065, 0.0706), (0.004645, 0.2087, 0.08516), (-0.004645, 0.2087, 0.08516), (0.004645, 0.2116, 0.08991), (-0.004645, 0.2116, 0.08991), (0.004645, 0.2157, 0.09304), (-0.004645, 0.2157, 0.09304), (0.004645, 0.221, 0.09457), (-0.004645, 0.221, 0.09457), (0.004645, 0.2277, 0.09456), (-0.004645, 0.2277, 0.09456), (0.004645, 0.2357, 0.09303), (-0.004645, 0.2357, 0.09303), (0.004645, 0.3933, -0.2521), (-0.004645, 0.3933, -0.2521), (-0.004645, 0.1543, -0.09018), (0.004645, 0.1543, -0.09018), (0.004645, 0.1565, -0.08822), (-0.004645, 0.1565, -0.08822), (0.004645, 0.2013, -0.04348), (-0.004645, 0.2013, -0.04348), (-0.004645, 0.1994, -0.04563), (0.004645, 0.1994, -0.04563), (-0.004645, 0.1521, -0.0918), (0.004645, 0.1521, -0.0918), (0.004645, 0.203, -0.04128), (-0.004645, 0.203, -0.04128), (-0.004645, 0.1498, -0.0931), (0.004645, 0.1498, -0.0931), (0.004645, 0.2043, -0.039), (-0.004645, 0.2043, -0.039), (-0.004645, 0.1474, -0.09409), (0.004645, 0.1474, -0.09409), (0.004645, 0.2053, -0.03661), (-0.004645, 0.2053, -0.03661), (-0.004644, 0.1449, -0.09478), (0.004644, 0.1449, -0.09478), (0.004645, 0.206, -0.03408), (-0.004645, 0.206, -0.03408), (-0.004644, 0.1421, -0.09519), (0.004644, 0.1421, -0.09519), (0.004645, 0.2064, -0.03137), (-0.004645, 0.2064, -0.03137), (-0.004644, 0.1392, -0.09532), (0.004644, 0.1392, -0.09532), (0.004645, 0.2065, -0.02847), (-0.004645, 0.2065, -0.02847)], [], [(862, 902, 436, 27), (18, 19, 79, 81), (11, 12, 110, 108), (17, 18, 81, 83), (5, 6, 91, 93), (12, 13, 112, 110), (16, 17, 83, 85), (13, 7, 114, 112), (15, 16, 85, 87), (24, 25, 116, 119), (14, 15, 87, 89), (25, 0, 128, 116), (7, 14, 89, 114), (22, 23, 121, 123), (19, 861, 870, 79), (21, 22, 123, 125), (4, 5, 93, 95), (20, 21, 125, 127), (3, 4, 95, 97), (2, 3, 97, 99), (858, 8, 105, 874), (1, 2, 99, 101), (23, 24, 119, 121), (0, 1, 101, 128), (8, 9, 102, 105), (9, 10, 106, 102), (10, 11, 108, 106), (54, 50, 103, 107), (447, 451, 452, 448), (455, 459, 460, 456), (459, 463, 464, 460), (463, 517, 515, 464), (941, 467, 468, 936), (467, 471, 472, 468), (471, 475, 476, 472), (479, 483, 484, 480), (483, 487, 488, 484), (487, 545, 543, 488), (501, 493, 491, 499), (505, 501, 499, 503), (509, 505, 503, 507), (513, 509, 507, 511), (517, 513, 511, 515), (545, 521, 519, 543), (523, 527, 528, 524), (521, 523, 524, 519), (527, 531, 532, 528), (535, 539, 540, 536), (860, 20, 127, 871), (988, 785, 496, 937), (531, 535, 536, 532), (493, 495, 496, 491), (451, 455, 456, 452), (475, 479, 480, 476), (930, 442, 696, 943), (26, 865, 926, 445), (38, 869, 935, 469), (56, 54, 107, 109), (27, 29, 80, 78), (58, 56, 109, 111), (29, 31, 82, 80), (60, 58, 111, 113), (31, 33, 84, 82), (62, 60, 113, 115), (33, 35, 86, 84), (64, 67, 118, 117), (35, 37, 88, 86), (67, 69, 120, 118), (866, 53, 364, 914), (69, 71, 122, 120), (39, 41, 92, 90), (71, 73, 124, 122), (41, 43, 94, 92), (73, 75, 126, 124), (43, 45, 96, 94), (37, 62, 115, 88), (45, 47, 98, 96), (76, 64, 117, 129), (47, 49, 100, 98), (49, 76, 129, 100), (50, 53, 104, 103), (862, 27, 78, 873), (147, 153, 120, 122), (146, 152, 153, 147), (145, 151, 152, 146), (144, 150, 151, 145), (143, 149, 150, 144), (142, 148, 149, 143), (123, 121, 148, 142), (141, 147, 122, 124), (140, 146, 147, 141), (139, 145, 146, 140), (138, 144, 145, 139), (137, 143, 144, 138), (136, 142, 143, 137), (125, 123, 142, 136), (135, 141, 124, 126), (134, 140, 141, 135), (133, 139, 140, 134), (132, 138, 139, 133), (131, 137, 138, 132), (130, 136, 137, 131), (127, 125, 136, 130), (91, 875, 891, 202), (202, 891, 893, 203), (886, 888, 285, 284), (884, 886, 284, 283), (882, 884, 283, 282), (880, 882, 282, 281), (888, 873, 78, 285), (303, 309, 68, 70), (302, 308, 309, 303), (301, 307, 308, 302), (300, 306, 307, 301), (299, 305, 306, 300), (298, 304, 305, 299), (71, 69, 304, 298), (297, 303, 70, 72), (296, 302, 303, 297), (295, 301, 302, 296), (294, 300, 301, 295), (293, 299, 300, 294), (292, 298, 299, 293), (73, 71, 298, 292), (291, 297, 72, 74), (290, 296, 297, 291), (289, 295, 296, 290), (288, 294, 295, 289), (287, 293, 294, 288), (286, 292, 293, 287), (75, 73, 292, 286), (864, 74, 541, 927), (358, 915, 917, 359), (910, 912, 441, 440), (908, 910, 440, 439), (906, 908, 439, 438), (904, 906, 438, 437), (75, 863, 872, 126), (443, 447, 448, 444), (121, 119, 154, 148), (148, 154, 155, 149), (149, 155, 156, 150), (150, 156, 157, 151), (151, 157, 158, 152), (152, 158, 159, 153), (153, 159, 118, 120), (119, 116, 160, 154), (154, 160, 161, 155), (155, 161, 162, 156), (156, 162, 163, 157), (157, 163, 164, 158), (158, 164, 165, 159), (159, 165, 117, 118), (116, 128, 166, 160), (160, 166, 167, 161), (161, 167, 168, 162), (162, 168, 169, 163), (163, 169, 170, 164), (164, 170, 171, 165), (165, 171, 129, 117), (128, 101, 172, 166), (166, 172, 173, 167), (167, 173, 174, 168), (168, 174, 175, 169), (169, 175, 176, 170), (170, 176, 177, 171), (171, 177, 100, 129), (101, 99, 178, 172), (172, 178, 179, 173), (173, 179, 180, 174), (174, 180, 181, 175), (175, 181, 182, 176), (176, 182, 183, 177), (177, 183, 98, 100), (99, 97, 184, 178), (178, 184, 185, 179), (179, 185, 186, 180), (180, 186, 187, 181), (181, 187, 188, 182), (182, 188, 189, 183), (183, 189, 96, 98), (97, 95, 190, 184), (184, 190, 191, 185), (185, 191, 192, 186), (186, 192, 193, 187), (187, 193, 194, 188), (188, 194, 195, 189), (189, 195, 94, 96), (95, 93, 196, 190), (190, 196, 197, 191), (191, 197, 198, 192), (192, 198, 199, 193), (193, 199, 200, 194), (194, 200, 201, 195), (195, 201, 92, 94), (93, 91, 202, 196), (196, 202, 203, 197), (197, 203, 204, 198), (198, 204, 205, 199), (199, 205, 206, 200), (200, 206, 207, 201), (201, 207, 90, 92), (874, 105, 208, 890), (890, 208, 209, 892), (892, 209, 210, 894), (894, 210, 211, 896), (896, 211, 212, 898), (898, 212, 213, 900), (900, 213, 104, 877), (207, 901, 876, 90), (203, 893, 895, 204), (204, 895, 897, 205), (205, 897, 899, 206), (206, 899, 901, 207), (902, 904, 437, 436), (878, 880, 281, 280), (105, 102, 214, 208), (208, 214, 215, 209), (209, 215, 216, 210), (210, 216, 217, 211), (211, 217, 218, 212), (212, 218, 219, 213), (213, 219, 103, 104), (102, 106, 220, 214), (214, 220, 221, 215), (215, 221, 222, 216), (216, 222, 223, 217), (217, 223, 224, 218), (218, 224, 225, 219), (219, 225, 107, 103), (106, 108, 226, 220), (220, 226, 227, 221), (221, 227, 228, 222), (222, 228, 229, 223), (223, 229, 230, 224), (224, 230, 231, 225), (225, 231, 109, 107), (108, 110, 232, 226), (226, 232, 233, 227), (227, 233, 234, 228), (228, 234, 235, 229), (229, 235, 236, 230), (230, 236, 237, 231), (231, 237, 111, 109), (110, 112, 238, 232), (232, 238, 239, 233), (233, 239, 240, 234), (234, 240, 241, 235), (235, 241, 242, 236), (236, 242, 243, 237), (237, 243, 113, 111), (112, 114, 244, 238), (238, 244, 245, 239), (239, 245, 246, 240), (240, 246, 247, 241), (241, 247, 248, 242), (242, 248, 249, 243), (243, 249, 115, 113), (114, 89, 250, 244), (244, 250, 251, 245), (245, 251, 252, 246), (246, 252, 253, 247), (247, 253, 254, 248), (248, 254, 255, 249), (249, 255, 88, 115), (89, 87, 256, 250), (250, 256, 257, 251), (251, 257, 258, 252), (252, 258, 259, 253), (253, 259, 260, 254), (254, 260, 261, 255), (255, 261, 86, 88), (87, 85, 262, 256), (256, 262, 263, 257), (257, 263, 264, 258), (258, 264, 265, 259), (259, 265, 266, 260), (260, 266, 267, 261), (261, 267, 84, 86), (85, 83, 268, 262), (262, 268, 269, 263), (263, 269, 270, 264), (264, 270, 271, 265), (265, 271, 272, 266), (266, 272, 273, 267), (267, 273, 82, 84), (83, 81, 274, 268), (268, 274, 275, 269), (269, 275, 276, 270), (270, 276, 277, 271), (271, 277, 278, 272), (272, 278, 279, 273), (273, 279, 80, 82), (81, 79, 280, 274), (274, 280, 281, 275), (275, 281, 282, 276), (276, 282, 283, 277), (277, 283, 284, 278), (278, 284, 285, 279), (279, 285, 78, 80), (871, 127, 130, 879), (879, 130, 131, 881), (881, 131, 132, 883), (883, 132, 133, 885), (885, 133, 134, 887), (887, 134, 135, 889), (889, 135, 126, 872), (69, 67, 310, 304), (304, 310, 311, 305), (305, 311, 312, 306), (306, 312, 313, 307), (307, 313, 314, 308), (308, 314, 315, 309), (309, 315, 66, 68), (67, 64, 316, 310), (310, 316, 317, 311), (311, 317, 318, 312), (312, 318, 319, 313), (313, 319, 320, 314), (314, 320, 321, 315), (315, 321, 65, 66), (64, 76, 322, 316), (316, 322, 323, 317), (317, 323, 324, 318), (318, 324, 325, 319), (319, 325, 326, 320), (320, 326, 327, 321), (321, 327, 77, 65), (76, 49, 328, 322), (322, 328, 329, 323), (323, 329, 330, 324), (324, 330, 331, 325), (325, 331, 332, 326), (326, 332, 333, 327), (327, 333, 48, 77), (49, 47, 334, 328), (328, 334, 335, 329), (329, 335, 336, 330), (330, 336, 337, 331), (331, 337, 338, 332), (332, 338, 339, 333), (333, 339, 46, 48), (47, 45, 340, 334), (334, 340, 341, 335), (335, 341, 342, 336), (336, 342, 343, 337), (337, 343, 344, 338), (338, 344, 345, 339), (339, 345, 44, 46), (45, 43, 346, 340), (340, 346, 347, 341), (341, 347, 348, 342), (342, 348, 349, 343), (343, 349, 350, 344), (344, 350, 351, 345), (345, 351, 42, 44), (43, 41, 352, 346), (346, 352, 353, 347), (347, 353, 354, 348), (348, 354, 355, 349), (349, 355, 356, 350), (350, 356, 357, 351), (351, 357, 40, 42), (41, 39, 358, 352), (352, 358, 359, 353), (353, 359, 360, 354), (354, 360, 361, 355), (355, 361, 362, 356), (356, 362, 363, 357), (357, 363, 38, 40), (867, 39, 90, 876), (914, 364, 365, 916), (916, 365, 366, 918), (918, 366, 367, 920), (920, 367, 368, 922), (922, 368, 369, 924), (868, 52, 497, 934), (53, 866, 877, 104), (359, 917, 919, 360), (360, 919, 921, 361), (361, 921, 923, 362), (362, 923, 925, 363), (926, 966, 852, 445), (870, 878, 280, 79), (53, 50, 370, 364), (364, 370, 371, 365), (365, 371, 372, 366), (366, 372, 373, 367), (367, 373, 374, 368), (368, 374, 375, 369), (369, 375, 51, 52), (50, 54, 376, 370), (370, 376, 377, 371), (371, 377, 378, 372), (372, 378, 379, 373), (373, 379, 380, 374), (374, 380, 381, 375), (375, 381, 55, 51), (54, 56, 382, 376), (376, 382, 383, 377), (377, 383, 384, 378), (378, 384, 385, 379), (379, 385, 386, 380), (380, 386, 387, 381), (381, 387, 57, 55), (56, 58, 388, 382), (382, 388, 389, 383), (383, 389, 390, 384), (384, 390, 391, 385), (385, 391, 392, 386), (386, 392, 393, 387), (387, 393, 59, 57), (58, 60, 394, 388), (388, 394, 395, 389), (389, 395, 396, 390), (390, 396, 397, 391), (391, 397, 398, 392), (392, 398, 399, 393), (393, 399, 61, 59), (60, 62, 400, 394), (394, 400, 401, 395), (395, 401, 402, 396), (396, 402, 403, 397), (397, 403, 404, 398), (398, 404, 405, 399), (399, 405, 63, 61), (62, 37, 406, 400), (400, 406, 407, 401), (401, 407, 408, 402), (402, 408, 409, 403), (403, 409, 410, 404), (404, 410, 411, 405), (405, 411, 36, 63), (37, 35, 412, 406), (406, 412, 413, 407), (407, 413, 414, 408), (408, 414, 415, 409), (409, 415, 416, 410), (410, 416, 417, 411), (411, 417, 34, 36), (35, 33, 418, 412), (412, 418, 419, 413), (413, 419, 420, 414), (414, 420, 421, 415), (415, 421, 422, 416), (416, 422, 423, 417), (417, 423, 32, 34), (33, 31, 424, 418), (418, 424, 425, 419), (419, 425, 426, 420), (420, 426, 427, 421), (421, 427, 428, 422), (422, 428, 429, 423), (423, 429, 30, 32), (31, 29, 430, 424), (424, 430, 431, 425), (425, 431, 432, 426), (426, 432, 433, 427), (427, 433, 434, 428), (428, 434, 435, 429), (429, 435, 28, 30), (29, 27, 436, 430), (430, 436, 437, 431), (431, 437, 438, 432), (432, 438, 439, 433), (433, 439, 440, 434), (434, 440, 441, 435), (435, 441, 26, 28), (863, 75, 286, 903), (903, 286, 287, 905), (905, 287, 288, 907), (907, 288, 289, 909), (909, 289, 290, 911), (911, 290, 291, 913), (913, 291, 74, 864), (912, 865, 26, 441), (28, 26, 445, 449), (30, 28, 449, 453), (32, 30, 453, 457), (34, 32, 457, 461), (36, 34, 461, 465), (363, 925, 869, 38), (40, 38, 469, 473), (42, 40, 473, 477), (44, 42, 477, 481), (46, 44, 481, 485), (48, 46, 485, 489), (52, 51, 490, 497), (51, 55, 498, 490), (55, 57, 502, 498), (57, 59, 506, 502), (59, 61, 510, 506), (61, 63, 514, 510), (66, 65, 518, 525), (68, 66, 525, 529), (70, 68, 529, 533), (72, 70, 533, 537), (74, 72, 537, 541), (63, 36, 465, 514), (65, 77, 542, 518), (77, 48, 489, 542), (39, 867, 915, 358), (924, 369, 52, 868), (953, 701, 443, 932), (563, 531, 527, 569), (719, 725, 528, 532), (562, 563, 569, 568), (718, 724, 725, 719), (561, 562, 568, 567), (717, 723, 724, 718), (560, 561, 567, 566), (716, 722, 723, 717), (559, 560, 566, 565), (715, 721, 722, 716), (558, 559, 565, 564), (714, 720, 721, 715), (530, 558, 564, 526), (533, 529, 720, 714), (557, 535, 531, 563), (713, 719, 532, 536), (556, 557, 563, 562), (712, 718, 719, 713), (555, 556, 562, 561), (711, 717, 718, 712), (554, 555, 561, 560), (710, 716, 717, 711), (553, 554, 560, 559), (709, 715, 716, 710), (552, 553, 559, 558), (708, 714, 715, 709), (534, 552, 558, 530), (537, 533, 714, 708), (551, 539, 535, 557), (707, 713, 536, 540), (550, 551, 557, 556), (706, 712, 713, 707), (549, 550, 556, 555), (705, 711, 712, 706), (548, 549, 555, 554), (704, 710, 711, 705), (547, 548, 554, 553), (703, 709, 710, 704), (546, 547, 553, 552), (702, 708, 709, 703), (538, 546, 552, 534), (541, 537, 708, 702), (469, 935, 979, 774), (539, 933, 928, 540), (618, 619, 956, 954), (774, 979, 981, 775), (951, 700, 701, 953), (974, 976, 857, 856), (949, 699, 700, 951), (972, 974, 856, 855), (947, 698, 699, 949), (970, 972, 855, 854), (945, 697, 698, 947), (968, 970, 854, 853), (544, 486, 482, 478, 474, 470, 466, 938, 1033, 1032, 939, 494, 492, 500, 504, 508, 512, 516, 462, 458, 454, 450, 446, 442, 930, 1119, 1118, 931, 538, 534, 530, 526, 522, 520), (976, 929, 444, 857), (932, 443, 444, 929), (526, 564, 570, 522), (564, 565, 571, 570), (565, 566, 572, 571), (566, 567, 573, 572), (567, 568, 574, 573), (568, 569, 575, 574), (569, 527, 523, 575), (522, 570, 576, 520), (570, 571, 577, 576), (571, 572, 578, 577), (572, 573, 579, 578), (573, 574, 580, 579), (574, 575, 581, 580), (575, 523, 521, 581), (520, 576, 582, 544), (576, 577, 583, 582), (577, 578, 584, 583), (578, 579, 585, 584), (579, 580, 586, 585), (580, 581, 587, 586), (581, 521, 545, 587), (544, 582, 588, 486), (582, 583, 589, 588), (583, 584, 590, 589), (584, 585, 591, 590), (585, 586, 592, 591), (586, 587, 593, 592), (587, 545, 487, 593), (486, 588, 594, 482), (588, 589, 595, 594), (589, 590, 596, 595), (590, 591, 597, 596), (591, 592, 598, 597), (592, 593, 599, 598), (593, 487, 483, 599), (482, 594, 600, 478), (594, 595, 601, 600), (595, 596, 602, 601), (596, 597, 603, 602), (597, 598, 604, 603), (598, 599, 605, 604), (599, 483, 479, 605), (478, 600, 606, 474), (600, 601, 607, 606), (601, 602, 608, 607), (602, 603, 609, 608), (603, 604, 610, 609), (604, 605, 611, 610), (605, 479, 475, 611), (474, 606, 612, 470), (606, 607, 613, 612), (607, 608, 614, 613), (608, 609, 615, 614), (609, 610, 616, 615), (610, 611, 617, 616), (611, 475, 471, 617), (470, 612, 618, 466), (612, 613, 619, 618), (613, 614, 620, 619), (614, 615, 621, 620), (615, 616, 622, 621), (616, 617, 623, 622), (617, 471, 467, 623), (939, 955, 624, 494), (955, 957, 625, 624), (957, 959, 626, 625), (959, 961, 627, 626), (961, 963, 628, 627), (963, 965, 629, 628), (965, 940, 495, 629), (623, 467, 941, 964), (619, 620, 958, 956), (620, 621, 960, 958), (621, 622, 962, 960), (622, 623, 964, 962), (966, 968, 853, 852), (943, 696, 697, 945), (494, 624, 630, 492), (624, 625, 631, 630), (625, 626, 632, 631), (626, 627, 633, 632), (627, 628, 634, 633), (628, 629, 635, 634), (629, 495, 493, 635), (492, 630, 636, 500), (630, 631, 637, 636), (631, 632, 638, 637), (632, 633, 639, 638), (633, 634, 640, 639), (634, 635, 641, 640), (635, 493, 501, 641), (500, 636, 642, 504), (636, 637, 643, 642), (637, 638, 644, 643), (638, 639, 645, 644), (639, 640, 646, 645), (640, 641, 647, 646), (641, 501, 505, 647), (504, 642, 648, 508), (642, 643, 649, 648), (643, 644, 650, 649), (644, 645, 651, 650), (645, 646, 652, 651), (646, 647, 653, 652), (647, 505, 509, 653), (508, 648, 654, 512), (648, 649, 655, 654), (649, 650, 656, 655), (650, 651, 657, 656), (651, 652, 658, 657), (652, 653, 659, 658), (653, 509, 513, 659), (512, 654, 660, 516), (654, 655, 661, 660), (655, 656, 662, 661), (656, 657, 663, 662), (657, 658, 664, 663), (658, 659, 665, 664), (659, 513, 517, 665), (516, 660, 666, 462), (660, 661, 667, 666), (661, 662, 668, 667), (662, 663, 669, 668), (663, 664, 670, 669), (664, 665, 671, 670), (665, 517, 463, 671), (462, 666, 672, 458), (666, 667, 673, 672), (667, 668, 674, 673), (668, 669, 675, 674), (669, 670, 676, 675), (670, 671, 677, 676), (671, 463, 459, 677), (458, 672, 678, 454), (672, 673, 679, 678), (673, 674, 680, 679), (674, 675, 681, 680), (675, 676, 682, 681), (676, 677, 683, 682), (677, 459, 455, 683), (454, 678, 684, 450), (678, 679, 685, 684), (679, 680, 686, 685), (680, 681, 687, 686), (681, 682, 688, 687), (682, 683, 689, 688), (683, 455, 451, 689), (450, 684, 690, 446), (684, 685, 691, 690), (685, 686, 692, 691), (686, 687, 693, 692), (687, 688, 694, 693), (688, 689, 695, 694), (689, 451, 447, 695), (446, 690, 696, 442), (690, 691, 697, 696), (691, 692, 698, 697), (692, 693, 699, 698), (693, 694, 700, 699), (694, 695, 701, 700), (695, 447, 443, 701), (931, 942, 546, 538), (942, 944, 547, 546), (944, 946, 548, 547), (946, 948, 549, 548), (948, 950, 550, 549), (950, 952, 551, 550), (952, 933, 539, 551), (529, 525, 726, 720), (720, 726, 727, 721), (721, 727, 728, 722), (722, 728, 729, 723), (723, 729, 730, 724), (724, 730, 731, 725), (725, 731, 524, 528), (525, 518, 732, 726), (726, 732, 733, 727), (727, 733, 734, 728), (728, 734, 735, 729), (729, 735, 736, 730), (730, 736, 737, 731), (731, 737, 519, 524), (518, 542, 738, 732), (732, 738, 739, 733), (733, 739, 740, 734), (734, 740, 741, 735), (735, 741, 742, 736), (736, 742, 743, 737), (737, 743, 543, 519), (542, 489, 744, 738), (738, 744, 745, 739), (739, 745, 746, 740), (740, 746, 747, 741), (741, 747, 748, 742), (742, 748, 749, 743), (743, 749, 488, 543), (489, 485, 750, 744), (744, 750, 751, 745), (745, 751, 752, 746), (746, 752, 753, 747), (747, 753, 754, 748), (748, 754, 755, 749), (749, 755, 484, 488), (485, 481, 756, 750), (750, 756, 757, 751), (751, 757, 758, 752), (752, 758, 759, 753), (753, 759, 760, 754), (754, 760, 761, 755), (755, 761, 480, 484), (481, 477, 762, 756), (756, 762, 763, 757), (757, 763, 764, 758), (758, 764, 765, 759), (759, 765, 766, 760), (760, 766, 767, 761), (761, 767, 476, 480), (477, 473, 768, 762), (762, 768, 769, 763), (763, 769, 770, 764), (764, 770, 771, 765), (765, 771, 772, 766), (766, 772, 773, 767), (767, 773, 472, 476), (473, 469, 774, 768), (768, 774, 775, 769), (769, 775, 776, 770), (770, 776, 777, 771), (771, 777, 778, 772), (772, 778, 779, 773), (773, 779, 468, 472), (934, 497, 780, 978), (978, 780, 781, 980), (980, 781, 782, 982), (982, 782, 783, 984), (984, 783, 784, 986), (986, 784, 785, 988), (495, 940, 937, 496), (779, 989, 936, 468), (775, 981, 983, 776), (776, 983, 985, 777), (777, 985, 987, 778), (778, 987, 989, 779), (466, 618, 954, 938), (497, 490, 786, 780), (780, 786, 787, 781), (781, 787, 788, 782), (782, 788, 789, 783), (783, 789, 790, 784), (784, 790, 791, 785), (785, 791, 491, 496), (490, 498, 792, 786), (786, 792, 793, 787), (787, 793, 794, 788), (788, 794, 795, 789), (789, 795, 796, 790), (790, 796, 797, 791), (791, 797, 499, 491), (498, 502, 798, 792), (792, 798, 799, 793), (793, 799, 800, 794), (794, 800, 801, 795), (795, 801, 802, 796), (796, 802, 803, 797), (797, 803, 503, 499), (502, 506, 804, 798), (798, 804, 805, 799), (799, 805, 806, 800), (800, 806, 807, 801), (801, 807, 808, 802), (802, 808, 809, 803), (803, 809, 507, 503), (506, 510, 810, 804), (804, 810, 811, 805), (805, 811, 812, 806), (806, 812, 813, 807), (807, 813, 814, 808), (808, 814, 815, 809), (809, 815, 511, 507), (510, 514, 816, 810), (810, 816, 817, 811), (811, 817, 818, 812), (812, 818, 819, 813), (813, 819, 820, 814), (814, 820, 821, 815), (815, 821, 515, 511), (514, 465, 822, 816), (816, 822, 823, 817), (817, 823, 824, 818), (818, 824, 825, 819), (819, 825, 826, 820), (820, 826, 827, 821), (821, 827, 464, 515), (465, 461, 828, 822), (822, 828, 829, 823), (823, 829, 830, 824), (824, 830, 831, 825), (825, 831, 832, 826), (826, 832, 833, 827), (827, 833, 460, 464), (461, 457, 834, 828), (828, 834, 835, 829), (829, 835, 836, 830), (830, 836, 837, 831), (831, 837, 838, 832), (832, 838, 839, 833), (833, 839, 456, 460), (457, 453, 840, 834), (834, 840, 841, 835), (835, 841, 842, 836), (836, 842, 843, 837), (837, 843, 844, 838), (838, 844, 845, 839), (839, 845, 452, 456), (453, 449, 846, 840), (840, 846, 847, 841), (841, 847, 848, 842), (842, 848, 849, 843), (843, 849, 850, 844), (844, 850, 851, 845), (845, 851, 448, 452), (449, 445, 852, 846), (846, 852, 853, 847), (847, 853, 854, 848), (848, 854, 855, 849), (849, 855, 856, 850), (850, 856, 857, 851), (851, 857, 444, 448), (927, 541, 702, 967), (967, 702, 703, 969), (969, 703, 704, 971), (971, 704, 705, 973), (973, 705, 706, 975), (975, 706, 707, 977), (977, 707, 540, 928), (1056, 1059, 873, 888), (1060, 1056, 888, 886), (1062, 1060, 886, 884), (1064, 1062, 884, 882), (1066, 1064, 882, 880), (1068, 1066, 880, 878), (1070, 1068, 878, 870), (1072, 1075, 865, 912), (1076, 1072, 912, 910), (1078, 1076, 910, 908), (1080, 1078, 908, 906), (1082, 1080, 906, 904), (1084, 1082, 904, 902), (1086, 1084, 902, 862), (1059, 1086, 862, 873), (990, 993, 867, 876), (1088, 1070, 870, 861), (994, 997, 875, 859), (998, 996, 874, 890), (1000, 998, 890, 892), (1002, 1000, 892, 894), (1004, 1002, 894, 896), (1006, 1004, 896, 898), (1008, 1006, 898, 900), (991, 1008, 900, 877), (1010, 992, 866, 914), (1012, 1010, 914, 916), (1014, 1012, 916, 918), (1016, 1014, 918, 920), (1018, 1016, 920, 922), (1020, 1018, 922, 924), (1022, 1020, 924, 868), (1090, 1093, 933, 952), (1094, 1097, 929, 976), (1098, 1090, 952, 950), (1100, 1094, 976, 974), (1102, 1098, 950, 948), (1104, 1100, 974, 972), (1106, 1102, 948, 946), (1108, 1104, 972, 970), (1110, 1106, 946, 944), (1112, 1108, 970, 968), (1114, 1110, 944, 942), (1116, 1112, 968, 966), (1118, 1114, 942, 931), (1120, 1116, 966, 926), (1093, 1096, 928, 933), (1121, 1074, 864, 927), (1024, 1027, 937, 940), (1028, 1022, 868, 934), (1030, 1033, 938, 954), (1034, 1030, 954, 956), (1036, 1034, 956, 958), (1038, 1036, 958, 960), (1040, 1038, 960, 962), (1042, 1040, 962, 964), (1025, 1042, 964, 941), (1044, 1028, 934, 978), (1046, 1044, 978, 980), (1048, 1046, 980, 982), (1050, 1048, 982, 984), (1052, 1050, 984, 986), (1054, 1052, 986, 988), (1027, 1054, 988, 937), (6, 859, 875, 91), (936, 989, 1055, 1026), (1026, 1055, 1054, 1027), (989, 987, 1053, 1055), (1055, 1053, 1052, 1054), (987, 985, 1051, 1053), (1053, 1051, 1050, 1052), (985, 983, 1049, 1051), (1051, 1049, 1048, 1050), (983, 981, 1047, 1049), (1049, 1047, 1046, 1048), (981, 979, 1045, 1047), (1047, 1045, 1044, 1046), (979, 935, 1029, 1045), (1045, 1029, 1028, 1044), (940, 965, 1043, 1024), (1024, 1043, 1042, 1025), (965, 963, 1041, 1043), (1043, 1041, 1040, 1042), (963, 961, 1039, 1041), (1041, 1039, 1038, 1040), (961, 959, 1037, 1039), (1039, 1037, 1036, 1038), (959, 957, 1035, 1037), (1037, 1035, 1034, 1036), (957, 955, 1031, 1035), (1035, 1031, 1030, 1034), (955, 939, 1032, 1031), (1031, 1032, 1033, 1030), (935, 869, 1023, 1029), (1029, 1023, 1022, 1028), (941, 936, 1026, 1025), (1025, 1026, 1027, 1024), (869, 925, 1021, 1023), (1023, 1021, 1020, 1022), (925, 923, 1019, 1021), (1021, 1019, 1018, 1020), (923, 921, 1017, 1019), (1019, 1017, 1016, 1018), (921, 919, 1015, 1017), (1017, 1015, 1014, 1016), (919, 917, 1013, 1015), (1015, 1013, 1012, 1014), (917, 915, 1011, 1013), (1013, 1011, 1010, 1012), (915, 867, 993, 1011), (1011, 993, 992, 1010), (876, 901, 1009, 990), (990, 1009, 1008, 991), (901, 899, 1007, 1009), (1009, 1007, 1006, 1008), (899, 897, 1005, 1007), (1007, 1005, 1004, 1006), (897, 895, 1003, 1005), (1005, 1003, 1002, 1004), (895, 893, 1001, 1003), (1003, 1001, 1000, 1002), (893, 891, 999, 1001), (1001, 999, 998, 1000), (891, 875, 997, 999), (999, 997, 996, 998), (858, 874, 996, 995), (995, 996, 997, 994), (877, 866, 992, 991), (991, 992, 993, 990), (926, 865, 1075, 1120), (1120, 1075, 1074, 1121), (932, 929, 1097, 1092), (1092, 1097, 1096, 1093), (927, 967, 1117, 1121), (1121, 1117, 1116, 1120), (930, 943, 1115, 1119), (1119, 1115, 1114, 1118), (967, 969, 1113, 1117), (1117, 1113, 1112, 1116), (943, 945, 1111, 1115), (1115, 1111, 1110, 1114), (969, 971, 1109, 1113), (1113, 1109, 1108, 1112), (945, 947, 1107, 1111), (1111, 1107, 1106, 1110), (971, 973, 1105, 1109), (1109, 1105, 1104, 1108), (947, 949, 1103, 1107), (1107, 1103, 1102, 1106), (973, 975, 1101, 1105), (1105, 1101, 1100, 1104), (949, 951, 1099, 1103), (1103, 1099, 1098, 1102), (975, 977, 1095, 1101), (1101, 1095, 1094, 1100), (951, 953, 1091, 1099), (1099, 1091, 1090, 1098), (977, 928, 1096, 1095), (1095, 1096, 1097, 1094), (953, 932, 1092, 1091), (1091, 1092, 1093, 1090), (860, 871, 1071, 1089), (1089, 1071, 1070, 1088), (872, 863, 1087, 1058), (1058, 1087, 1086, 1059), (863, 903, 1085, 1087), (1087, 1085, 1084, 1086), (903, 905, 1083, 1085), (1085, 1083, 1082, 1084), (905, 907, 1081, 1083), (1083, 1081, 1080, 1082), (907, 909, 1079, 1081), (1081, 1079, 1078, 1080), (909, 911, 1077, 1079), (1079, 1077, 1076, 1078), (911, 913, 1073, 1077), (1077, 1073, 1072, 1076), (913, 864, 1074, 1073), (1073, 1074, 1075, 1072), (871, 879, 1069, 1071), (1071, 1069, 1068, 1070), (879, 881, 1067, 1069), (1069, 1067, 1066, 1068), (881, 883, 1065, 1067), (1067, 1065, 1064, 1066), (883, 885, 1063, 1065), (1065, 1063, 1062, 1064), (885, 887, 1061, 1063), (1063, 1061, 1060, 1062), (887, 889, 1057, 1061), (1061, 1057, 1056, 1060), (889, 872, 1058, 1057), (1057, 1058, 1059, 1056)])
me_plane_173.polygons.foreach_set('use_smooth', [True] * 1089)
_k = set([(0, 1), (0, 25), (1, 2), (2, 3), (3, 4), (4, 5), (5, 6), (6, 859), (7, 13), (7, 14), (8, 9), (8, 858), (9, 10), (10, 11), (11, 12), (12, 13), (14, 15), (15, 16), (16, 17), (17, 18), (18, 19), (19, 861), (20, 21), (20, 860), (21, 22), (22, 23), (23, 24), (24, 25)])
me_plane_173.attributes.new('sharp_edge', 'BOOLEAN', 'EDGE').data.foreach_set('value', [ (min(e.vertices), max(e.vertices)) in _k for e in me_plane_173.edges])
me_plane_173.materials.append(None)
me_plane_173.use_remesh_preserve_volume = False
me_plane_173.use_remesh_preserve_attributes = False
me_plane_173.use_mirror_vertex_groups = False
me_plane_173.update()
me_plane_174 = bpy.data.meshes.new('Plane.174')
me_plane_174.from_pydata([(-0.6001, -4.47e-08, 0.0), (0.6001, -1.49e-08, 0.0), (-0.3949, -1.428e-12, -0.2521), (-0.3846, -0.08955, -0.2521), (-0.3553, -0.1723, -0.2521), (-0.3085, -0.2465, -0.2521), (-0.2465, -0.3085, -0.2521), (-0.1723, -0.3553, -0.2521), (-0.08955, -0.3846, -0.2521), (0.3949, -1.428e-12, -0.2521), (0.08955, -0.3846, -0.2521), (0.1723, -0.3553, -0.2521), (0.2465, -0.3085, -0.2521), (0.3085, -0.2465, -0.2521), (0.3553, -0.1723, -0.2521), (0.3846, -0.08955, -0.2521), (0.3846, 0.08955, -0.2521), (0.3553, 0.1723, -0.2521), (0.3085, 0.2465, -0.2521), (0.2465, 0.3085, -0.2521), (0.1723, 0.3553, -0.2521), (0.08955, 0.3846, -0.2521), (-0.08955, 0.3846, -0.2521), (-0.1723, 0.3553, -0.2521), (-0.2465, 0.3085, -0.2521), (-0.3085, 0.2465, -0.2521), (-0.3553, 0.1723, -0.2521), (-0.3846, 0.08955, -0.2521), (-0.4194, 7.451e-09, -0.1438), (-0.1354, -0.5847, 0.0), (-0.0951, -0.4084, -0.1438), (-0.2615, -0.5402, 0.0), (-0.183, -0.3773, -0.1438), (-0.3745, -0.469, 0.0), (-0.2618, -0.3276, -0.1438), (-0.469, -0.3745, 0.0), (-0.3276, -0.2618, -0.1438), (-0.5402, -0.2615, 0.0), (-0.3773, -0.183, -0.1438), (-0.5847, -0.1352, 0.0), (-0.4084, -0.0951, -0.1438), (0.4194, 7.451e-09, -0.1438), (0.5847, -0.1352, 0.0), (0.4084, -0.0951, -0.1438), (0.5402, -0.2615, 0.0), (0.3773, -0.183, -0.1438), (0.469, -0.3745, 0.0), (0.3276, -0.2618, -0.1438), (0.3745, -0.469, 0.0), (0.2618, -0.3276, -0.1438), (0.2615, -0.5402, 0.0), (0.183, -0.3773, -0.1438), (0.1354, -0.5847, 0.0), (0.0951, -0.4084, -0.1438), (0.1354, 0.5847, 0.0), (0.0951, 0.4084, -0.1438), (0.2615, 0.5402, 0.0), (0.183, 0.3773, -0.1438), (0.3745, 0.469, 0.0), (0.2618, 0.3276, -0.1438), (0.469, 0.3745, 0.0), (0.3276, 0.2618, -0.1438), (0.5402, 0.2615, 0.0), (0.3773, 0.183, -0.1438), (0.5847, 0.1352, 0.0), (0.4084, 0.0951, -0.1438), (-0.5847, 0.1352, 0.0), (-0.4084, 0.0951, -0.1438), (-0.5402, 0.2615, 0.0), (-0.3773, 0.183, -0.1438), (-0.469, 0.3745, 0.0), (-0.3276, 0.2618, -0.1438), (-0.3745, 0.469, 0.0), (-0.2618, 0.3276, -0.1438), (-0.2615, 0.5402, 0.0), (-0.183, 0.3773, -0.1438), (-0.1354, 0.5847, 0.0), (-0.0951, 0.4084, -0.1438), (-0.6988, -2.602e-08, 0.0), (0.6988, 1.159e-08, 0.0), (-0.1577, -0.6808, 0.0), (-0.3045, -0.629, 0.0), (-0.4361, -0.5461, 0.0), (-0.5461, -0.4361, 0.0), (-0.629, -0.3045, 0.0), (-0.6808, -0.1574, 0.0), (0.6808, -0.1574, 0.0), (0.629, -0.3045, 0.0), (0.5461, -0.4361, 0.0), (0.4361, -0.5461, 0.0), (0.3045, -0.629, 0.0), (0.1577, -0.6808, 0.0), (0.1577, 0.6808, 0.0), (0.3045, 0.629, 0.0), (0.4361, 0.5461, 0.0), (0.5461, 0.4361, 0.0), (0.629, 0.3045, 0.0), (0.6808, 0.1574, 0.0), (-0.6808, 0.1574, 0.0), (-0.629, 0.3045, 0.0), (-0.5461, 0.4361, 0.0), (-0.4361, 0.5461, 0.0), (-0.3045, 0.629, 0.0), (-0.1577, 0.6808, 0.0), (0.3486, -0.4365, -0.002682), (0.3263, -0.4086, -0.0109), (0.3074, -0.3849, -0.0249), (0.2917, -0.3652, -0.04493), (0.279, -0.3492, -0.07125), (0.2691, -0.3368, -0.1041), (0.4365, -0.3486, -0.002682), (0.4086, -0.3263, -0.0109), (0.3849, -0.3074, -0.0249), (0.3652, -0.2917, -0.04493), (0.3492, -0.279, -0.07125), (0.3368, -0.2691, -0.1041), (0.5028, -0.2434, -0.002682), (0.4706, -0.2279, -0.0109), (0.4433, -0.2147, -0.0249), (0.4206, -0.2038, -0.04493), (0.4022, -0.195, -0.07125), (0.3879, -0.1881, -0.1041), (0.5443, -0.1259, -0.002682), (0.5094, -0.1179, -0.0109), (0.4798, -0.1112, -0.0249), (0.4552, -0.1057, -0.04493), (0.4354, -0.1012, -0.07125), (0.4198, -0.09771, -0.1041), (0.5586, -2.208e-08, -0.002682), (0.5229, -2.145e-08, -0.0109), (0.4925, -1.563e-08, -0.0249), (0.4674, -7.218e-09, -0.04493), (0.447, 1.17e-09, -0.07125), (0.4311, 6.928e-09, -0.1041), (0.5443, 0.1259, -0.002682), (0.5094, 0.1179, -0.0109), (0.4798, 0.1112, -0.0249), (0.4552, 0.1057, -0.04493), (0.4354, 0.1012, -0.07125), (0.4198, 0.09771, -0.1041), (0.5028, 0.2434, -0.002682), (0.4706, 0.2279, -0.0109), (0.4433, 0.2147, -0.0249), (0.4206, 0.2038, -0.04493), (0.4022, 0.195, -0.07125), (0.3879, 0.1881, -0.1041), (0.4365, 0.3486, -0.002682), (0.4086, 0.3263, -0.0109), (0.3849, 0.3074, -0.0249), (0.3652, 0.2917, -0.04493), (0.3492, 0.279, -0.07125), (0.3368, 0.2691, -0.1041), (0.3486, 0.4365, -0.002682), (0.3263, 0.4086, -0.0109), (0.3074, 0.3849, -0.0249), (0.2917, 0.3652, -0.04493), (0.279, 0.3492, -0.07125), (0.2691, 0.3368, -0.1041), (0.2434, 0.5028, -0.002682), (0.2279, 0.4706, -0.0109), (0.2147, 0.4433, -0.0249), (0.2038, 0.4206, -0.04493), (0.195, 0.4022, -0.07125), (0.1881, 0.3879, -0.1041), (0.1261, 0.5442, -0.002682), (0.1181, 0.5094, -0.0109), (0.1113, 0.4798, -0.0249), (0.1058, 0.4552, -0.04493), (0.1012, 0.4353, -0.07125), (0.09772, 0.4198, -0.1041), (-0.1261, 0.5442, -0.002682), (-0.1181, 0.5094, -0.0109), (-0.1113, 0.4798, -0.0249), (-0.1058, 0.4552, -0.04493), (-0.1012, 0.4353, -0.07125), (-0.09772, 0.4198, -0.1041), (-0.2434, 0.5028, -0.002682), (-0.2279, 0.4706, -0.0109), (-0.2147, 0.4433, -0.0249), (-0.2038, 0.4206, -0.04493), (-0.195, 0.4022, -0.07125), (-0.1881, 0.3879, -0.1041), (-0.3486, 0.4365, -0.002682), (-0.3263, 0.4086, -0.0109), (-0.3074, 0.3849, -0.0249), (-0.2917, 0.3652, -0.04493), (-0.279, 0.3492, -0.07125), (-0.2691, 0.3368, -0.1041), (-0.4365, 0.3486, -0.002682), (-0.4086, 0.3263, -0.0109), (-0.3849, 0.3074, -0.0249), (-0.3652, 0.2917, -0.04493), (-0.3492, 0.279, -0.07125), (-0.3368, 0.2691, -0.1041), (-0.5028, 0.2434, -0.002682), (-0.4706, 0.2279, -0.0109), (-0.4433, 0.2147, -0.0249), (-0.4206, 0.2038, -0.04493), (-0.4022, 0.195, -0.07125), (-0.3879, 0.1881, -0.1041), (-0.5443, 0.1259, -0.002682), (-0.5094, 0.1179, -0.0109), (-0.4798, 0.1112, -0.0249), (-0.4552, 0.1057, -0.04493), (-0.4354, 0.1012, -0.07125), (-0.4198, 0.09771, -0.1041), (-0.5586, -4.764e-08, -0.002682), (-0.5229, -4.175e-08, -0.0109), (-0.4925, -3.025e-08, -0.0249), (-0.4674, -1.636e-08, -0.04493), (-0.447, -3.302e-09, -0.07125), (-0.4311, 5.709e-09, -0.1041), (-0.5443, -0.1259, -0.002682), (-0.5094, -0.1179, -0.0109), (-0.4798, -0.1112, -0.0249), (-0.4552, -0.1057, -0.04493), (-0.4354, -0.1012, -0.07125), (-0.4198, -0.09771, -0.1041), (-0.5028, -0.2434, -0.002682), (-0.4706, -0.2279, -0.0109), (-0.4433, -0.2147, -0.0249), (-0.4206, -0.2038, -0.04493), (-0.4022, -0.195, -0.07125), (-0.3879, -0.1881, -0.1041), (-0.4365, -0.3486, -0.002682), (-0.4086, -0.3263, -0.0109), (-0.3849, -0.3074, -0.0249), (-0.3652, -0.2917, -0.04493), (-0.3492, -0.279, -0.07125), (-0.3368, -0.2691, -0.1041), (-0.3486, -0.4365, -0.002682), (-0.3263, -0.4086, -0.0109), (-0.3074, -0.3849, -0.0249), (-0.2917, -0.3652, -0.04493), (-0.279, -0.3492, -0.07125), (-0.2691, -0.3368, -0.1041), (-0.2434, -0.5028, -0.002682), (-0.2279, -0.4706, -0.0109), (-0.2147, -0.4433, -0.0249), (-0.2038, -0.4206, -0.04493), (-0.195, -0.4022, -0.07125), (-0.1881, -0.3879, -0.1041), (-0.1261, -0.5442, -0.002682), (-0.1181, -0.5094, -0.0109), (-0.1113, -0.4798, -0.0249), (-0.1058, -0.4552, -0.04493), (-0.1012, -0.4353, -0.07125), (-0.09772, -0.4198, -0.1041), (0.1261, -0.5442, -0.002682), (0.1181, -0.5094, -0.0109), (0.1113, -0.4798, -0.0249), (0.1058, -0.4552, -0.04493), (0.1012, -0.4353, -0.07125), (0.09772, -0.4198, -0.1041), (0.2434, -0.5028, -0.002682), (0.2279, -0.4706, -0.0109), (0.2147, -0.4433, -0.0249), (0.2038, -0.4206, -0.04493), (0.195, -0.4022, -0.07125), (0.1881, -0.3879, -0.1041), (-0.02883, -0.3916, -0.2521), (0.02883, -0.3916, -0.2521), (0.02883, 0.3916, -0.2521), (-0.02883, 0.3916, -0.2521), (0.02883, -0.5968, 0.0), (-0.02883, -0.5968, 0.0), (-0.02883, -0.416, -0.1438), (0.02883, -0.416, -0.1438), (-0.02883, 0.5968, 0.0), (0.02883, 0.5968, 0.0), (0.02883, 0.416, -0.1438), (-0.02883, 0.416, -0.1438), (-0.02883, 0.5553, -0.002682), (0.02883, 0.5553, -0.002682), (-0.02883, 0.5196, -0.0109), (0.02883, 0.5196, -0.0109), (-0.02883, 0.4892, -0.0249), (0.02883, 0.4892, -0.0249), (-0.02883, 0.464, -0.04493), (0.02883, 0.464, -0.04493), (-0.02883, 0.4437, -0.07125), (0.02883, 0.4437, -0.07125), (-0.02883, 0.4278, -0.1041), (0.02883, 0.4278, -0.1041), (0.02883, -0.5553, -0.002682), (-0.02883, -0.5553, -0.002682), (0.02883, -0.5196, -0.0109), (-0.02883, -0.5196, -0.0109), (0.02883, -0.4892, -0.0249), (-0.02883, -0.4892, -0.0249), (0.02883, -0.464, -0.04493), (-0.02883, -0.464, -0.04493), (0.02883, -0.4437, -0.07125), (-0.02883, -0.4437, -0.07125), (0.02883, -0.4278, -0.1041), (-0.02883, -0.4278, -0.1041), (-0.03554, -0.6922, 0.0), (0.03523, -0.6922, 0.0), (0.03367, 0.6924, 0.0), (-0.03465, 0.6923, 0.0), (0.00961, 0.416, -0.1438), (-0.00961, 0.416, -0.1438), (-0.00961, 0.3916, -0.2521), (0.00961, 0.3916, -0.2521), (-0.009611, 0.5968, 0.0), (0.00961, 0.5968, 0.0), (0.0109, 0.6923, 0.0), (-0.01187, 0.6923, 0.0), (-0.009611, 0.5553, -0.002682), (0.00961, 0.5553, -0.002682), (-0.009611, 0.5196, -0.0109), (0.009611, 0.5196, -0.0109), (-0.00961, 0.4892, -0.0249), (0.009611, 0.4892, -0.0249), (-0.00961, 0.464, -0.04493), (0.00961, 0.464, -0.04493), (-0.00961, 0.4437, -0.07125), (0.00961, 0.4437, -0.07125), (-0.00961, 0.4278, -0.1041), (0.00961, 0.4278, -0.1041), (-0.01195, -0.6922, 0.0), (0.01164, -0.6922, 0.0), (-0.00961, -0.416, -0.1438), (0.00961, -0.416, -0.1438), (0.00961, -0.3916, -0.2521), (-0.00961, -0.3916, -0.2521), (0.009611, -0.5968, 0.0), (-0.009611, -0.5968, 0.0), (0.009611, -0.5553, -0.002682), (-0.009611, -0.5553, -0.002682), (0.009611, -0.5196, -0.0109), (-0.009611, -0.5196, -0.0109), (0.009611, -0.4892, -0.0249), (-0.00961, -0.4892, -0.0249), (0.00961, -0.464, -0.04493), (-0.00961, -0.464, -0.04493), (0.00961, -0.4437, -0.07125), (-0.00961, -0.4437, -0.07125), (0.00961, -0.4278, -0.1041), (-0.00961, -0.4278, -0.1041)], [], [(55, 21, 20, 57), (30, 8, 7, 32), (40, 3, 2, 28), (270, 262, 21, 55), (57, 20, 19, 59), (59, 19, 18, 61), (61, 18, 17, 63), (63, 17, 16, 65), (29, 265, 285, 242), (15, 43, 41, 9), (32, 7, 6, 34), (34, 6, 5, 36), (36, 5, 4, 38), (38, 4, 3, 40), (65, 16, 9, 41), (14, 45, 43, 15), (77, 22, 263, 271), (10, 53, 51, 11), (11, 51, 49, 12), (12, 49, 47, 13), (13, 47, 45, 14), (69, 26, 25, 71), (71, 25, 24, 73), (73, 24, 23, 75), (75, 23, 22, 77), (67, 27, 26, 69), (28, 2, 27, 67), (127, 133, 41, 43), (126, 132, 133, 127), (125, 131, 132, 126), (124, 130, 131, 125), (261, 267, 53, 10), (123, 129, 130, 124), (122, 128, 129, 123), (42, 1, 128, 122), (121, 127, 43, 45), (120, 126, 127, 121), (119, 125, 126, 120), (118, 124, 125, 119), (117, 123, 124, 118), (116, 122, 123, 117), (44, 42, 122, 116), (115, 121, 45, 47), (114, 120, 121, 115), (113, 119, 120, 114), (112, 118, 119, 113), (111, 117, 118, 112), (110, 116, 117, 111), (46, 44, 116, 110), (109, 115, 47, 49), (108, 114, 115, 109), (107, 113, 114, 108), (106, 112, 113, 107), (105, 111, 112, 106), (104, 110, 111, 105), (48, 46, 110, 104), (266, 260, 8, 30), (35, 37, 84, 83), (54, 269, 273, 164), (74, 76, 103, 102), (60, 62, 96, 95), (42, 44, 87, 86), (37, 39, 85, 84), (62, 64, 97, 96), (39, 0, 78, 85), (0, 66, 98, 78), (264, 52, 248, 284), (66, 68, 99, 98), (76, 268, 299, 103), (50, 52, 91, 90), (29, 31, 81, 80), (68, 70, 100, 99), (54, 56, 93, 92), (48, 50, 90, 89), (31, 33, 82, 81), (247, 295, 266, 30), (70, 72, 101, 100), (56, 58, 94, 93), (46, 48, 89, 88), (1, 42, 86, 79), (33, 35, 83, 82), (64, 1, 79, 97), (72, 74, 102, 101), (58, 60, 95, 94), (44, 46, 88, 87), (1, 64, 134, 128), (128, 134, 135, 129), (129, 135, 136, 130), (130, 136, 137, 131), (131, 137, 138, 132), (132, 138, 139, 133), (133, 139, 65, 41), (64, 62, 140, 134), (134, 140, 141, 135), (135, 141, 142, 136), (136, 142, 143, 137), (137, 143, 144, 138), (138, 144, 145, 139), (139, 145, 63, 65), (62, 60, 146, 140), (140, 146, 147, 141), (141, 147, 148, 142), (142, 148, 149, 143), (143, 149, 150, 144), (144, 150, 151, 145), (145, 151, 61, 63), (60, 58, 152, 146), (146, 152, 153, 147), (147, 153, 154, 148), (148, 154, 155, 149), (149, 155, 156, 150), (150, 156, 157, 151), (151, 157, 59, 61), (58, 56, 158, 152), (152, 158, 159, 153), (153, 159, 160, 154), (154, 160, 161, 155), (155, 161, 162, 156), (156, 162, 163, 157), (157, 163, 57, 59), (56, 54, 164, 158), (158, 164, 165, 159), (159, 165, 166, 160), (160, 166, 167, 161), (161, 167, 168, 162), (162, 168, 169, 163), (163, 169, 55, 57), (169, 283, 270, 55), (272, 170, 171, 274), (274, 171, 172, 276), (276, 172, 173, 278), (278, 173, 174, 280), (280, 174, 175, 282), (282, 175, 77, 271), (269, 54, 92, 298), (165, 275, 277, 166), (166, 277, 279, 167), (167, 279, 281, 168), (168, 281, 283, 169), (242, 285, 287, 243), (164, 273, 275, 165), (76, 74, 176, 170), (170, 176, 177, 171), (171, 177, 178, 172), (172, 178, 179, 173), (173, 179, 180, 174), (174, 180, 181, 175), (175, 181, 75, 77), (74, 72, 182, 176), (176, 182, 183, 177), (177, 183, 184, 178), (178, 184, 185, 179), (179, 185, 186, 180), (180, 186, 187, 181), (181, 187, 73, 75), (72, 70, 188, 182), (182, 188, 189, 183), (183, 189, 190, 184), (184, 190, 191, 185), (185, 191, 192, 186), (186, 192, 193, 187), (187, 193, 71, 73), (70, 68, 194, 188), (188, 194, 195, 189), (189, 195, 196, 190), (190, 196, 197, 191), (191, 197, 198, 192), (192, 198, 199, 193), (193, 199, 69, 71), (68, 66, 200, 194), (194, 200, 201, 195), (195, 201, 202, 196), (196, 202, 203, 197), (197, 203, 204, 198), (198, 204, 205, 199), (199, 205, 67, 69), (66, 0, 206, 200), (200, 206, 207, 201), (201, 207, 208, 202), (202, 208, 209, 203), (203, 209, 210, 204), (204, 210, 211, 205), (205, 211, 28, 67), (0, 39, 212, 206), (206, 212, 213, 207), (207, 213, 214, 208), (208, 214, 215, 209), (209, 215, 216, 210), (210, 216, 217, 211), (211, 217, 40, 28), (39, 37, 218, 212), (212, 218, 219, 213), (213, 219, 220, 214), (214, 220, 221, 215), (215, 221, 222, 216), (216, 222, 223, 217), (217, 223, 38, 40), (37, 35, 224, 218), (218, 224, 225, 219), (219, 225, 226, 220), (220, 226, 227, 221), (221, 227, 228, 222), (222, 228, 229, 223), (223, 229, 36, 38), (35, 33, 230, 224), (224, 230, 231, 225), (225, 231, 232, 226), (226, 232, 233, 227), (227, 233, 234, 228), (228, 234, 235, 229), (229, 235, 34, 36), (33, 31, 236, 230), (230, 236, 237, 231), (231, 237, 238, 232), (232, 238, 239, 233), (233, 239, 240, 234), (234, 240, 241, 235), (235, 241, 32, 34), (31, 29, 242, 236), (236, 242, 243, 237), (237, 243, 244, 238), (238, 244, 245, 239), (239, 245, 246, 240), (240, 246, 247, 241), (241, 247, 30, 32), (265, 29, 80, 296), (284, 248, 249, 286), (286, 249, 250, 288), (288, 250, 251, 290), (290, 251, 252, 292), (292, 252, 253, 294), (294, 253, 53, 267), (52, 264, 297, 91), (243, 287, 289, 244), (244, 289, 291, 245), (245, 291, 293, 246), (246, 293, 295, 247), (268, 76, 170, 272), (52, 50, 254, 248), (248, 254, 255, 249), (249, 255, 256, 250), (250, 256, 257, 251), (251, 257, 258, 252), (252, 258, 259, 253), (253, 259, 51, 53), (48, 104, 254, 50), (104, 105, 255, 254), (105, 106, 256, 255), (106, 107, 257, 256), (107, 108, 258, 257), (108, 109, 259, 258), (109, 49, 51, 259), (322, 325, 260, 266), (300, 303, 262, 270), (306, 305, 269, 298), (321, 297, 264, 326), (308, 304, 268, 272), (310, 308, 272, 274), (312, 310, 274, 276), (314, 312, 276, 278), (316, 314, 278, 280), (318, 316, 280, 282), (301, 318, 282, 271), (328, 326, 264, 284), (330, 328, 284, 286), (332, 330, 286, 288), (334, 332, 288, 290), (336, 334, 290, 292), (338, 336, 292, 294), (323, 338, 294, 267), (2, 3, 4, 5, 6, 7, 8, 260, 325, 324, 261, 10, 11, 12, 13, 14, 15, 9, 16, 17, 18, 19, 20, 21, 262, 303, 302, 263, 22, 23, 24, 25, 26, 27), (270, 283, 319, 300), (300, 319, 318, 301), (283, 281, 317, 319), (319, 317, 316, 318), (281, 279, 315, 317), (317, 315, 314, 316), (279, 277, 313, 315), (315, 313, 312, 314), (277, 275, 311, 313), (313, 311, 310, 312), (275, 273, 309, 311), (311, 309, 308, 310), (273, 269, 305, 309), (309, 305, 304, 308), (299, 268, 304, 307), (307, 304, 305, 306), (271, 263, 302, 301), (301, 302, 303, 300), (266, 295, 339, 322), (322, 339, 338, 323), (295, 293, 337, 339), (339, 337, 336, 338), (293, 291, 335, 337), (337, 335, 334, 336), (291, 289, 333, 335), (335, 333, 332, 334), (289, 287, 331, 333), (333, 331, 330, 332), (287, 285, 329, 331), (331, 329, 328, 330), (285, 265, 327, 329), (329, 327, 326, 328), (296, 320, 327, 265), (320, 321, 326, 327), (267, 261, 324, 323), (323, 324, 325, 322)])
me_plane_174.polygons.foreach_set('use_smooth', [True] * 307)
_k = set([(2, 3), (2, 27), (3, 4), (4, 5), (5, 6), (6, 7), (7, 8), (8, 260), (9, 15), (9, 16), (10, 11), (10, 261), (11, 12), (12, 13), (13, 14), (14, 15), (16, 17), (17, 18), (18, 19), (19, 20), (20, 21), (21, 262), (22, 23), (22, 263), (23, 24), (24, 25), (25, 26), (26, 27), (260, 325), (261, 324), (262, 303), (263, 302), (302, 303), (324, 325)])
me_plane_174.attributes.new('sharp_edge', 'BOOLEAN', 'EDGE').data.foreach_set('value', [ (min(e.vertices), max(e.vertices)) in _k for e in me_plane_174.edges])
me_plane_174.use_remesh_preserve_volume = False
me_plane_174.use_remesh_preserve_attributes = False
me_plane_174.use_mirror_vertex_groups = False
me_plane_174.update()

# ---- objects
ob_plane_160 = bpy.data.objects.new('Plane.160', me_plane_172)
ob_empty_000 = bpy.data.objects.new('Empty.000', None)
ob_empty_001 = bpy.data.objects.new('Empty.001', None)
ob_plane_161 = bpy.data.objects.new('Plane.161', me_plane_173)
ob_plane_162 = bpy.data.objects.new('Plane.162', me_plane_174)

# ---- transforms, parenting, visibility, modifiers, constraints
ob_plane_160.location = (0.0, 0.0, 0.0)
ob_plane_160.hide_render = True
ob_plane_160.display_type = 'WIRE'
ob_plane_160.show_in_front = True
ob_plane_160.lineart.crease_threshold = 0.0
_m = ob_plane_160.modifiers.new('Hook-Empty.001', 'HOOK')
_m.center = (-0.7697, -7.629e-06, 0.0)
_m.matrix_inverse = ((2.965e-07, 0.0, 3.927, 2.282e-07), (-3.452e-20, 3.927, -4.573e-13, 3.052e-05), (-3.927, 1.49e-08, 2.965e-07, -3.022), (0.0, 0.0, 0.0, 1.0))
_m.object = ob_empty_001
_m = ob_plane_160.modifiers.new('Hook-Empty.000', 'HOOK')
_m.center = (0.7698, -7.629e-06, 0.0)
_m.matrix_inverse = ((2.965e-07, 8.882e-16, -3.927, -2.282e-07), (-7.815e-06, 3.927, -4.573e-13, 3.052e-05), (3.927, 0.0, 2.965e-07, -3.023), (0.0, 0.0, 0.0, 1.0))
_m.object = ob_empty_000
_m = ob_plane_160.modifiers.new('Hook-Empty.002', 'HOOK')
_m.strength = 0.5
_m.center = (0.7698, -7.629e-06, 0.0)
_m.matrix_inverse = ((2.965e-07, 8.882e-16, -3.927, -2.282e-07), (-7.815e-06, 3.927, -4.573e-13, 3.052e-05), (3.927, 0.0, 2.965e-07, -3.023), (0.0, 0.0, 0.0, 1.0))
_m.object = ob_empty_000
_m = ob_plane_160.modifiers.new('Hook-Empty.003', 'HOOK')
_m.strength = 0.5
_m.center = (-0.7697, -7.629e-06, 0.0)
_m.matrix_inverse = ((2.965e-07, 0.0, 3.927, 2.282e-07), (-3.452e-20, 3.927, -4.573e-13, 3.052e-05), (-3.927, 1.49e-08, 2.965e-07, -3.022), (0.0, 0.0, 0.0, 1.0))
_m.object = ob_empty_001
_m = ob_plane_160.modifiers.new('Auto Smooth', 'NODES')
_m.node_group = ng_auto_smooth
_gi = [s.identifier for s in ng_auto_smooth.interface.items_tree if s.item_type == 'SOCKET' and s.in_out == 'INPUT']
_m[_gi[1]] = 3.142  # Angle
ob_empty_000.parent = ob_plane_160
ob_empty_000.matrix_parent_inverse = Matrix(((1.0, 0.0, 0.0, -0.0), (0.0, 1.0, 0.0, -31.92), (0.0, 0.0, 1.0, -0.0), (0.0, 0.0, 0.0, 1.0)))
ob_empty_000.location = (0.7698, 31.92, 0.0)
ob_empty_000.rotation_euler = (-0.0, 1.571, 0.0)
ob_empty_000.scale = (0.2547, 0.2547, 0.2547)
ob_empty_000.lock_location = (False, True, True)
ob_empty_000.empty_display_type = 'SINGLE_ARROW'
ob_empty_000.empty_display_size = 2.0
ob_empty_000.empty_image_offset = (0.0, 0.0)
ob_empty_000.show_in_front = True
ob_empty_000.lineart.crease_threshold = 0.0
ob_empty_001.parent = ob_plane_160
ob_empty_001.matrix_parent_inverse = Matrix(((1.0, 0.0, 0.0, -0.0), (0.0, 1.0, 0.0, -31.92), (0.0, 0.0, 1.0, -0.0), (0.0, 0.0, 0.0, 1.0)))
ob_empty_001.location = (-0.7697, 31.92, 0.0)
ob_empty_001.rotation_euler = (-0.0, -1.571, 0.0)
ob_empty_001.scale = (0.2547, 0.2547, 0.2547)
ob_empty_001.lock_location = (False, True, True)
ob_empty_001.empty_display_type = 'SINGLE_ARROW'
ob_empty_001.empty_display_size = 2.0
ob_empty_001.empty_image_offset = (0.0, 0.0)
ob_empty_001.show_in_front = True
ob_empty_001.lineart.crease_threshold = 0.0
ob_plane_161.parent = ob_plane_160
ob_plane_161.matrix_parent_inverse = Matrix(((1.0, 0.0, 0.0, -0.0), (0.0, 1.0, 0.0, -10.85), (0.0, 0.0, 1.0, -0.0), (0.0, 0.0, 0.0, 1.0)))
ob_plane_161.location = (0.0, 10.85, 0.0)
ob_plane_161.lineart.crease_threshold = 0.0
_m = ob_plane_161.modifiers.new('Hook-Empty.001', 'HOOK')
_m.center = (-0.7697, -7.629e-06, 0.0)
_m.matrix_inverse = ((2.965e-07, 0.0, 3.927, 2.282e-07), (-3.452e-20, 3.927, -4.573e-13, 3.052e-05), (-3.927, 1.49e-08, 2.965e-07, -3.022), (0.0, 0.0, 0.0, 1.0))
_m.object = ob_empty_001
_m = ob_plane_161.modifiers.new('Hook-Empty.000', 'HOOK')
_m.center = (0.7698, -7.629e-06, 0.0)
_m.matrix_inverse = ((2.965e-07, 8.882e-16, -3.927, -2.282e-07), (-7.815e-06, 3.927, -4.573e-13, 3.052e-05), (3.927, 0.0, 2.965e-07, -3.023), (0.0, 0.0, 0.0, 1.0))
_m.object = ob_empty_000
_m = ob_plane_161.modifiers.new('Hook-Empty.002', 'HOOK')
_m.strength = 0.5
_m.center = (0.7698, -7.629e-06, 0.0)
_m.matrix_inverse = ((2.965e-07, 8.882e-16, -3.927, -2.282e-07), (-7.815e-06, 3.927, -4.573e-13, 3.052e-05), (3.927, 0.0, 2.965e-07, -3.023), (0.0, 0.0, 0.0, 1.0))
_m.object = ob_empty_000
_m = ob_plane_161.modifiers.new('Hook-Empty.003', 'HOOK')
_m.strength = 0.5
_m.center = (-0.7697, -7.629e-06, 0.0)
_m.matrix_inverse = ((2.965e-07, 0.0, 3.927, 2.282e-07), (-3.452e-20, 3.927, -4.573e-13, 3.052e-05), (-3.927, 1.49e-08, 2.965e-07, -3.022), (0.0, 0.0, 0.0, 1.0))
_m.object = ob_empty_001
_m = ob_plane_161.modifiers.new('Auto Smooth', 'NODES')
_m.node_group = ng_auto_smooth
_gi = [s.identifier for s in ng_auto_smooth.interface.items_tree if s.item_type == 'SOCKET' and s.in_out == 'INPUT']
_m[_gi[1]] = 3.142  # Angle
ob_plane_162.parent = ob_plane_160
ob_plane_162.matrix_parent_inverse = Matrix(((1.0, 0.0, 0.0, -0.0), (0.0, 1.0, 0.0, -10.85), (0.0, 0.0, 1.0, -0.0), (0.0, 0.0, 0.0, 1.0)))
ob_plane_162.location = (0.0, 10.85, 0.0)
ob_plane_162.lineart.crease_threshold = 0.0
_vg = ob_plane_162.vertex_groups.new(name='conform')
_m = ob_plane_162.modifiers.new('Hook-Empty.000', 'HOOK')
_m.center = (0.7698, -7.629e-06, 0.0)
_m.matrix_inverse = ((2.965e-07, 8.882e-16, -3.927, -2.282e-07), (-7.815e-06, 3.927, -4.573e-13, 3.052e-05), (3.927, 0.0, 2.965e-07, -3.023), (0.0, 0.0, 0.0, 1.0))
_m.object = ob_empty_000
_m = ob_plane_162.modifiers.new('Hook-Empty.001', 'HOOK')
_m.center = (-0.7697, -7.629e-06, 0.0)
_m.matrix_inverse = ((2.965e-07, 0.0, 3.927, 2.282e-07), (-3.452e-20, 3.927, -4.573e-13, 3.052e-05), (-3.927, 1.49e-08, 2.965e-07, -3.022), (0.0, 0.0, 0.0, 1.0))
_m.object = ob_empty_001
_m = ob_plane_162.modifiers.new('Hook-Empty.002', 'HOOK')
_m.strength = 0.5
_m.center = (-0.7697, -7.629e-06, 0.0)
_m.matrix_inverse = ((2.965e-07, 0.0, 3.927, 2.282e-07), (-3.452e-20, 3.927, -4.573e-13, 3.052e-05), (-3.927, 1.49e-08, 2.965e-07, -3.022), (0.0, 0.0, 0.0, 1.0))
_m.object = ob_empty_001
_m = ob_plane_162.modifiers.new('Hook-Empty.003', 'HOOK')
_m.strength = 0.5
_m.center = (0.7698, -7.629e-06, 0.0)
_m.matrix_inverse = ((2.965e-07, 8.882e-16, -3.927, -2.282e-07), (-7.815e-06, 3.927, -4.573e-13, 3.052e-05), (3.927, 0.0, 2.965e-07, -3.023), (0.0, 0.0, 0.0, 1.0))
_m.object = ob_empty_000
_m = ob_plane_162.modifiers.new('Auto Smooth', 'NODES')
_m.node_group = ng_auto_smooth
_gi = [s.identifier for s in ng_auto_smooth.interface.items_tree if s.item_type == 'SOCKET' and s.in_out == 'INPUT']
_m[_gi[1]] = 3.142  # Angle

# ---- collection membership
col_collection_1.objects.link(ob_plane_160)
col_collection_1.objects.link(ob_empty_000)
col_collection_1.objects.link(ob_empty_001)
col_collection_1.objects.link(ob_plane_161)
col_collection_1.objects.link(ob_plane_162)

# ---- scene / render settings (as saved in the file)
scene.frame_start = 0; scene.frame_end = 250; scene.frame_set(0)
scene.render.engine = 'CYCLES'
scene.render.dither_intensity = 0.0
scene.cycles.use_denoising = False
scene.cycles.samples = 32
scene.cycles.sampling_pattern = 'TABULATED_SOBOL'
scene.cycles.use_adaptive_sampling = False
scene.cycles.use_light_tree = False
scene.cycles.blur_glossy = 0.0
scene.cycles.sample_clamp_indirect = 0.0
scene.view_settings.view_transform = 'Filmic'
scene.view_settings.exposure = 2.0
scene.view_settings.gamma = 1.3
bpy.context.view_layer.update()

# ---- added for rendering (the .blend has no active camera and no usable light): camera, sun
cam_auto = bpy.data.cameras.new('AutoCamera')
cam_auto.lens = 50.0
cam_auto.sensor_width = 36.0
cam_auto.clip_end = 1000.0
ob_auto_camera = bpy.data.objects.new('AutoCamera', cam_auto)
scene.collection.objects.link(ob_auto_camera)
ob_auto_camera.location = (1.84828, -2.21787, 1.39985)
ob_auto_camera.rotation_euler = (1.09748, -7.21219e-08, 0.694738)
scene.camera = ob_auto_camera
light_auto_sun = bpy.data.lights.new('AutoSun', 'SUN')
light_auto_sun.energy = 3.0
light_auto_sun.angle = 0.0523599
ob_auto_sun = bpy.data.objects.new('AutoSun', light_auto_sun)
scene.collection.objects.link(ob_auto_sun)
ob_auto_sun.rotation_euler = (0.872665, 0.174533, 0.523599)
bpy.context.view_layer.update()
